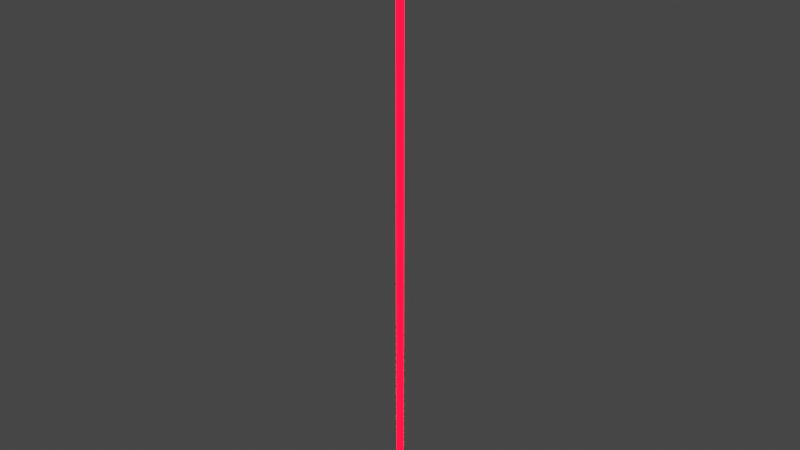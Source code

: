 # Source: laser.blend  (saved by Blender 3.3.6; exported with 4.5.12 LTS)
import bpy
from mathutils import Matrix  # noqa: F401  (used for matrix-valued properties, if any)

bpy.ops.wm.read_factory_settings(use_empty=True)
scene = bpy.context.scene
scene.name = 'Scene'

# ---- collections
col_collection = bpy.data.collections.new('Collection'); scene.collection.children.link(col_collection)

# ---- materials (node trees are filled in below, after node groups)
mat_material = bpy.data.materials.new('Material')
mat_material.alpha_threshold = 0.0
mat_material.use_transparent_shadow = False
mat_material.roughness = 0.5
mat_material.line_color = (0.0, 0.0, 0.0, 1.0)

# ---- material node trees
mat_material.use_nodes = True; mat_material.node_tree.nodes.clear()
_N = mat_material.node_tree.nodes; _L = mat_material.node_tree.links
n0 = _N.new('ShaderNodeOutputMaterial'); n0.name = 'Material Output'; n0.location = (300, 300)
n1 = _N.new('ShaderNodeBsdfPrincipled'); n1.name = 'Principled BSDF'; n1.location = (10, 300)
n1.distribution = 'GGX'
n1.subsurface_method = 'RANDOM_WALK_SKIN'
n1.inputs[0].default_value = (0.8, 0.006714, 0.0, 1.0)
n1.inputs[3].default_value = 1.45
n1.inputs[27].default_value = (1.0, 0.0, 0.003313, 1.0)
n1.inputs[28].default_value = 15.6
_L.new(n1.outputs[0], n0.inputs[0])
n0.is_active_output = True

# ---- world
world_world = bpy.data.worlds.new('World'); scene.world = world_world
world_world.use_nodes = True; world_world.node_tree.nodes.clear()
_N = world_world.node_tree.nodes; _L = world_world.node_tree.links
n0 = _N.new('ShaderNodeOutputWorld'); n0.name = 'World Output'; n0.location = (300, 300)
n1 = _N.new('ShaderNodeBackground'); n1.name = 'Background'; n1.location = (10, 300)
n1.inputs[0].default_value = (0.05088, 0.05088, 0.05088, 1.0)
_L.new(n1.outputs[0], n0.inputs[0])
n0.is_active_output = True
world_world.color = (0.05088, 0.05088, 0.05088)
world_world.use_sun_shadow = False
world_world.sun_shadow_jitter_overblur = 0.0

# ---- meshes
me_cylinder = bpy.data.meshes.new('Cylinder')
me_cylinder.from_pydata([(0.0, 1.0, -1.0), (0.1951, 0.9808, -1.0), (0.3827, 0.9239, -1.0), (0.5556, 0.8315, -1.0), (0.7071, 0.7071, -1.0), (0.8315, 0.5556, -1.0), (0.9239, 0.3827, -1.0), (0.9808, 0.1951, -1.0), (1.0, 0.0, -1.0), (0.9808, -0.1951, -1.0), (0.9239, -0.3827, -1.0), (0.8315, -0.5556, -1.0), (0.7071, -0.7071, -1.0), (0.5556, -0.8315, -1.0), (0.3827, -0.9239, -1.0), (0.1951, -0.9808, -1.0), (0.0, -1.0, -1.0), (-0.1951, -0.9808, -1.0), (-0.3827, -0.9239, -1.0), (-0.5556, -0.8315, -1.0), (-0.7071, -0.7071, -1.0), (-0.8315, -0.5556, -1.0), (-0.9239, -0.3827, -1.0), (-0.9808, -0.1951, -1.0), (-1.0, 0.0, -1.0), (-0.9808, 0.1951, -1.0), (-0.9239, 0.3827, -1.0), (-0.8315, 0.5556, -1.0), (-0.7071, 0.7071, -1.0), (-0.5556, 0.8315, -1.0), (-0.3827, 0.9239, -1.0), (-0.1951, 0.9808, -1.0), (0.0, 1.0, 0.0), (0.1951, 0.9808, 0.0), (0.3827, 0.9239, 0.0), (0.5556, 0.8315, 0.0), (0.7071, 0.7071, 0.0), (0.8315, 0.5556, 0.0), (0.9239, 0.3827, 0.0), (0.9808, 0.1951, 0.0), (1.0, 0.0, 0.0), (0.9808, -0.1951, 0.0), (0.9239, -0.3827, 0.0), (0.8315, -0.5556, 0.0), (0.7071, -0.7071, 0.0), (0.5556, -0.8315, 0.0), (0.3827, -0.9239, 0.0), (0.1951, -0.9808, 0.0), (0.0, -1.0, 0.0), (-0.1951, -0.9808, 0.0), (-0.3827, -0.9239, 0.0), (-0.5556, -0.8315, 0.0), (-0.7071, -0.7071, 0.0), (-0.8315, -0.5556, 0.0), (-0.9239, -0.3827, 0.0), (-0.9808, -0.1951, 0.0), (-1.0, 0.0, 0.0), (-0.9808, 0.1951, 0.0), (-0.9239, 0.3827, 0.0), (-0.8315, 0.5556, 0.0), (-0.7071, 0.7071, 0.0), (-0.5556, 0.8315, 0.0), (-0.3827, 0.9239, 0.0), (-0.1951, 0.9808, 0.0), (0.0, 1.0, 0.9805), (0.1951, 0.9808, 0.9805), (0.3827, 0.9239, 0.9805), (0.5556, 0.8315, 0.9805), (0.7071, 0.7071, 0.9805), (0.8315, 0.5556, 0.9805), (0.9239, 0.3827, 0.9805), (0.9808, 0.1951, 0.9805), (1.0, 0.0, 0.9805), (0.9808, -0.1951, 0.9805), (0.9239, -0.3827, 0.9805), (0.8315, -0.5556, 0.9805), (0.7071, -0.7071, 0.9805), (0.5556, -0.8315, 0.9805), (0.3827, -0.9239, 0.9805), (0.1951, -0.9808, 0.9805), (0.0, -1.0, 0.9805), (-0.1951, -0.9808, 0.9805), (-0.3827, -0.9239, 0.9805), (-0.5556, -0.8315, 0.9805), (-0.7071, -0.7071, 0.9805), (-0.8315, -0.5556, 0.9805), (-0.9239, -0.3827, 0.9805), (-0.9808, -0.1951, 0.9805), (-1.0, 0.0, 0.9805), (-0.9808, 0.1951, 0.9805), (-0.9239, 0.3827, 0.9805), (-0.8315, 0.5556, 0.9805), (-0.7071, 0.7071, 0.9805), (-0.5556, 0.8315, 0.9805), (-0.3827, 0.9239, 0.9805), (-0.1951, 0.9808, 0.9805), (0.0, 1.0, 0.9805), (0.1951, 0.9808, 0.9805), (0.3827, 0.9239, 0.9805), (0.5556, 0.8315, 0.9805), (0.7071, 0.7071, 0.9805), (0.8315, 0.5556, 0.9805), (0.9239, 0.3827, 0.9805), (0.9808, 0.1951, 0.9805), (1.0, 0.0, 0.9805), (0.9808, -0.1951, 0.9805), (0.9239, -0.3827, 0.9805), (0.8315, -0.5556, 0.9805), (0.7071, -0.7071, 0.9805), (0.5556, -0.8315, 0.9805), (0.3827, -0.9239, 0.9805), (0.1951, -0.9808, 0.9805), (0.0, -1.0, 0.9805), (-0.1951, -0.9808, 0.9805), (-0.3827, -0.9239, 0.9805), (-0.5556, -0.8315, 0.9805), (-0.7071, -0.7071, 0.9805), (-0.8315, -0.5556, 0.9805), (-0.9239, -0.3827, 0.9805), (-0.9808, -0.1951, 0.9805), (-1.0, 0.0, 0.9805), (-0.9808, 0.1951, 0.9805), (-0.9239, 0.3827, 0.9805), (-0.8315, 0.5556, 0.9805), (-0.7071, 0.7071, 0.9805), (-0.5556, 0.8315, 0.9805), (-0.3827, 0.9239, 0.9805), (-0.1951, 0.9808, 0.9805), (0.0, 1.0, 0.9805), (0.1951, 0.9808, 0.9805), (0.3827, 0.9239, 0.9805), (0.5556, 0.8315, 0.9805), (0.7071, 0.7071, 0.9805), (0.8315, 0.5556, 0.9805), (0.9239, 0.3827, 0.9805), (0.9808, 0.1951, 0.9805), (1.0, 0.0, 0.9805), (0.9808, -0.1951, 0.9805), (0.9239, -0.3827, 0.9805), (0.8315, -0.5556, 0.9805), (0.7071, -0.7071, 0.9805), (0.5556, -0.8315, 0.9805), (0.3827, -0.9239, 0.9805), (0.1951, -0.9808, 0.9805), (0.0, -1.0, 0.9805), (-0.1951, -0.9808, 0.9805), (-0.3827, -0.9239, 0.9805), (-0.5556, -0.8315, 0.9805), (-0.7071, -0.7071, 0.9805), (-0.8315, -0.5556, 0.9805), (-0.9239, -0.3827, 0.9805), (-0.9808, -0.1951, 0.9805), (-1.0, 0.0, 0.9805), (-0.9808, 0.1951, 0.9805), (-0.9239, 0.3827, 0.9805), (-0.8315, 0.5556, 0.9805), (-0.7071, 0.7071, 0.9805), (-0.5556, 0.8315, 0.9805), (-0.3827, 0.9239, 0.9805), (-0.1951, 0.9808, 0.9805), (0.0, 1.0, 0.9805), (0.1951, 0.9808, 0.9805), (0.3827, 0.9239, 0.9805), (0.5556, 0.8315, 0.9805), (0.7071, 0.7071, 0.9805), (0.8315, 0.5556, 0.9805), (0.9239, 0.3827, 0.9805), (0.9808, 0.1951, 0.9805), (1.0, 0.0, 0.9805), (0.9808, -0.1951, 0.9805), (0.9239, -0.3827, 0.9805), (0.8315, -0.5556, 0.9805), (0.7071, -0.7071, 0.9805), (0.5556, -0.8315, 0.9805), (0.3827, -0.9239, 0.9805), (0.1951, -0.9808, 0.9805), (0.0, -1.0, 0.9805), (-0.1951, -0.9808, 0.9805), (-0.3827, -0.9239, 0.9805), (-0.5556, -0.8315, 0.9805), (-0.7071, -0.7071, 0.9805), (-0.8315, -0.5556, 0.9805), (-0.9239, -0.3827, 0.9805), (-0.9808, -0.1951, 0.9805), (-1.0, 0.0, 0.9805), (-0.9808, 0.1951, 0.9805), (-0.9239, 0.3827, 0.9805), (-0.8315, 0.5556, 0.9805), (-0.7071, 0.7071, 0.9805), (-0.5556, 0.8315, 0.9805), (-0.3827, 0.9239, 0.9805), (-0.1951, 0.9808, 0.9805), (0.0, 1.0, 0.9805), (0.1951, 0.9808, 0.9805), (0.3827, 0.9239, 0.9805), (0.5556, 0.8315, 0.9805), (0.7071, 0.7071, 0.9805), (0.8315, 0.5556, 0.9805), (0.9239, 0.3827, 0.9805), (0.9808, 0.1951, 0.9805), (1.0, 0.0, 0.9805), (0.9808, -0.1951, 0.9805), (0.9239, -0.3827, 0.9805), (0.8315, -0.5556, 0.9805), (0.7071, -0.7071, 0.9805), (0.5556, -0.8315, 0.9805), (0.3827, -0.9239, 0.9805), (0.1951, -0.9808, 0.9805), (0.0, -1.0, 0.9805), (-0.1951, -0.9808, 0.9805), (-0.3827, -0.9239, 0.9805), (-0.5556, -0.8315, 0.9805), (-0.7071, -0.7071, 0.9805), (-0.8315, -0.5556, 0.9805), (-0.9239, -0.3827, 0.9805), (-0.9808, -0.1951, 0.9805), (-1.0, 0.0, 0.9805), (-0.9808, 0.1951, 0.9805), (-0.9239, 0.3827, 0.9805), (-0.8315, 0.5556, 0.9805), (-0.7071, 0.7071, 0.9805), (-0.5556, 0.8315, 0.9805), (-0.3827, 0.9239, 0.9805), (-0.1951, 0.9808, 0.9805), (0.1546, 2.569, 0.9805), (0.3496, 2.55, 0.9805), (0.6528, 2.49, 0.9805), (0.8404, 2.433, 0.9805), (1.126, 2.314, 0.9805), (1.299, 2.222, 0.9805), (1.556, 2.05, 0.9805), (1.707, 1.926, 0.9805), (1.926, 1.707, 0.9805), (2.05, 1.556, 0.9805), (2.222, 1.299, 0.9805), (2.314, 1.126, 0.9805), (2.433, 0.8404, 0.9805), (2.49, 0.6528, 0.9805), (2.55, 0.3496, 0.9805), (2.569, 0.1546, 0.9805), (2.569, -0.1546, 0.9805), (2.55, -0.3496, 0.9805), (2.49, -0.6528, 0.9805), (2.433, -0.8404, 0.9805), (2.314, -1.126, 0.9805), (2.222, -1.299, 0.9805), (2.05, -1.556, 0.9805), (1.926, -1.707, 0.9805), (1.707, -1.926, 0.9805), (1.556, -2.05, 0.9805), (1.299, -2.222, 0.9805), (1.126, -2.314, 0.9805), (0.8404, -2.433, 0.9805), (0.6528, -2.49, 0.9805), (0.3496, -2.55, 0.9805), (0.1546, -2.569, 0.9805), (-0.1546, -2.569, 0.9805), (-0.3496, -2.55, 0.9805), (-0.6528, -2.49, 0.9805), (-0.8404, -2.433, 0.9805), (-1.126, -2.314, 0.9805), (-1.299, -2.222, 0.9805), (-1.556, -2.05, 0.9805), (-1.707, -1.926, 0.9805), (-1.926, -1.707, 0.9805), (-2.05, -1.556, 0.9805), (-2.222, -1.299, 0.9805), (-2.314, -1.126, 0.9805), (-2.433, -0.8404, 0.9805), (-2.49, -0.6528, 0.9805), (-2.55, -0.3496, 0.9805), (-2.569, -0.1546, 0.9805), (-2.569, 0.1546, 0.9805), (-2.55, 0.3496, 0.9805), (-2.49, 0.6528, 0.9805), (-2.433, 0.8404, 0.9805), (-2.314, 1.126, 0.9805), (-2.222, 1.299, 0.9805), (-2.05, 1.556, 0.9805), (-1.926, 1.707, 0.9805), (-1.707, 1.926, 0.9805), (-1.556, 2.05, 0.9805), (-1.299, 2.222, 0.9805), (-1.126, 2.314, 0.9805), (-0.8404, 2.433, 0.9805), (-0.6528, 2.49, 0.9805), (-0.3496, 2.55, 0.9805), (-0.1546, 2.569, 0.9805), (0.0, 1.0, 0.9902), (0.1951, 0.9808, 0.9902), (0.3827, 0.9239, 0.9902), (0.5556, 0.8315, 0.9902), (0.7071, 0.7071, 0.9902), (0.8315, 0.5556, 0.9902), (0.9239, 0.3827, 0.9902), (0.9808, 0.1951, 0.9902), (1.0, 0.0, 0.9902), (0.9808, -0.1951, 0.9902), (0.9239, -0.3827, 0.9902), (0.8315, -0.5556, 0.9902), (0.7071, -0.7071, 0.9902), (0.5556, -0.8315, 0.9902), (0.3827, -0.9239, 0.9902), (0.1951, -0.9808, 0.9902), (0.0, -1.0, 0.9902), (-0.1951, -0.9808, 0.9902), (-0.3827, -0.9239, 0.9902), (-0.5556, -0.8315, 0.9902), (-0.7071, -0.7071, 0.9902), (-0.8315, -0.5556, 0.9902), (-0.9239, -0.3827, 0.9902), (-0.9808, -0.1951, 0.9902), (-1.0, 0.0, 0.9902), (-0.9808, 0.1951, 0.9902), (-0.9239, 0.3827, 0.9902), (-0.8315, 0.5556, 0.9902), (-0.7071, 0.7071, 0.9902), (-0.5556, 0.8315, 0.9902), (-0.3827, 0.9239, 0.9902), (-0.1951, 0.9808, 0.9902), (0.1546, 2.569, 0.9902), (0.3496, 2.55, 0.9902), (0.6528, 2.49, 0.9902), (0.8404, 2.433, 0.9902), (1.126, 2.314, 0.9902), (1.299, 2.222, 0.9902), (1.556, 2.05, 0.9902), (1.707, 1.926, 0.9902), (1.926, 1.707, 0.9902), (2.05, 1.556, 0.9902), (2.222, 1.299, 0.9902), (2.314, 1.126, 0.9902), (2.433, 0.8404, 0.9902), (2.49, 0.6528, 0.9902), (2.55, 0.3496, 0.9902), (2.569, 0.1546, 0.9902), (2.569, -0.1546, 0.9902), (2.55, -0.3496, 0.9902), (2.49, -0.6528, 0.9902), (2.433, -0.8404, 0.9902), (2.314, -1.126, 0.9902), (2.222, -1.299, 0.9902), (2.05, -1.556, 0.9902), (1.926, -1.707, 0.9902), (1.707, -1.926, 0.9902), (1.556, -2.05, 0.9902), (1.299, -2.222, 0.9902), (1.126, -2.314, 0.9902), (0.8404, -2.433, 0.9902), (0.6528, -2.49, 0.9902), (0.3496, -2.55, 0.9902), (0.1546, -2.569, 0.9902), (-0.1546, -2.569, 0.9902), (-0.3496, -2.55, 0.9902), (-0.6528, -2.49, 0.9902), (-0.8404, -2.433, 0.9902), (-1.126, -2.314, 0.9902), (-1.299, -2.222, 0.9902), (-1.556, -2.05, 0.9902), (-1.707, -1.926, 0.9902), (-1.926, -1.707, 0.9902), (-2.05, -1.556, 0.9902), (-2.222, -1.299, 0.9902), (-2.314, -1.126, 0.9902), (-2.433, -0.8404, 0.9902), (-2.49, -0.6528, 0.9902), (-2.55, -0.3496, 0.9902), (-2.569, -0.1546, 0.9902), (-2.569, 0.1546, 0.9902), (-2.55, 0.3496, 0.9902), (-2.49, 0.6528, 0.9902), (-2.433, 0.8404, 0.9902), (-2.314, 1.126, 0.9902), (-2.222, 1.299, 0.9902), (-2.05, 1.556, 0.9902), (-1.926, 1.707, 0.9902), (-1.707, 1.926, 0.9902), (-1.556, 2.05, 0.9902), (-1.299, 2.222, 0.9902), (-1.126, 2.314, 0.9902), (-0.8404, 2.433, 0.9902), (-0.6528, 2.49, 0.9902), (-0.3496, 2.55, 0.9902), (-0.1546, 2.569, 0.9902), (0.1951, 0.9808, 1.0), (0.0, 1.0, 1.0), (0.3827, 0.9239, 1.0), (0.5556, 0.8315, 1.0), (0.7071, 0.7071, 1.0), (0.8315, 0.5556, 1.0), (0.9239, 0.3827, 1.0), (0.9808, 0.1951, 1.0), (1.0, 0.0, 1.0), (0.9808, -0.1951, 1.0), (0.9239, -0.3827, 1.0), (0.8315, -0.5556, 1.0), (0.7071, -0.7071, 1.0), (0.5556, -0.8315, 1.0), (0.3827, -0.9239, 1.0), (0.1951, -0.9808, 1.0), (0.0, -1.0, 1.0), (-0.1951, -0.9808, 1.0), (-0.3827, -0.9239, 1.0), (-0.5556, -0.8315, 1.0), (-0.7071, -0.7071, 1.0), (-0.8315, -0.5556, 1.0), (-0.9239, -0.3827, 1.0), (-0.9808, -0.1951, 1.0), (-1.0, 0.0, 1.0), (-0.9808, 0.1951, 1.0), (-0.9239, 0.3827, 1.0), (-0.8315, 0.5556, 1.0), (-0.7071, 0.7071, 1.0), (-0.5556, 0.8315, 1.0), (-0.3827, 0.9239, 1.0), (-0.1951, 0.9808, 1.0), (0.7071, 0.7071, 1.0), (-0.3827, 0.9239, 1.0), (0.5556, 0.8315, 1.0), (-0.5556, 0.8315, 1.0), (0.3827, 0.9239, 1.0), (-0.7071, 0.7071, 1.0), (-0.8315, 0.5556, 1.0), (0.0, 1.0, 1.0), (0.1951, 0.9808, 1.0), (-0.9239, 0.3827, 1.0), (-0.9808, 0.1951, 1.0), (-1.0, 0.0, 1.0), (-0.9808, -0.1951, 1.0), (-0.9239, -0.3827, 1.0), (-0.8315, -0.5556, 1.0), (-0.7071, -0.7071, 1.0), (-0.3827, -0.9239, 1.0), (-0.5556, -0.8315, 1.0), (0.7071, -0.7071, 1.0), (0.7071, -0.7071, 1.0), (0.8315, 0.5556, 1.0), (0.9239, 0.3827, 1.0), (0.9808, 0.1951, 1.0), (1.0, 0.0, 1.0), (0.9808, -0.1951, 1.0), (0.9239, -0.3827, 1.0), (0.8315, -0.5556, 1.0), (0.5556, -0.8315, 1.0), (0.3827, -0.9239, 1.0), (0.1951, -0.9808, 1.0), (0.0, -1.0, 1.0), (-0.1951, -0.9808, 1.0), (-0.1951, 0.9808, 1.0), (0.8315, -0.5556, 1.0), (0.9239, -0.3827, 1.0), (0.9808, -0.1951, 1.0), (1.0, 0.0, 1.0), (0.9808, 0.1951, 1.0), (0.9239, 0.3827, 1.0), (0.0, 1.0, 1.0), (0.8315, 0.5556, 1.0), (-0.1951, 0.9808, 1.0), (0.7071, 0.7071, 1.0), (-0.3827, 0.9239, 1.0), (0.5556, 0.8315, 1.0), (-0.5556, 0.8315, 1.0), (0.1951, 0.9808, 1.0), (0.3827, 0.9239, 1.0), (-0.8315, 0.5556, 1.0), (-0.7071, 0.7071, 1.0), (0.0, 1.0, 0.9902), (0.5556, -0.8315, 1.0), (0.3827, -0.9239, 1.0), (0.1951, -0.9808, 1.0), (0.0, -1.0, 1.0), (-0.1951, -0.9808, 1.0), (-0.3827, -0.9239, 1.0), (-0.5556, -0.8315, 1.0), (-0.7071, -0.7071, 1.0), (-0.8315, -0.5556, 1.0), (-0.9239, -0.3827, 1.0), (-0.9808, -0.1951, 1.0), (-1.0, 0.0, 1.0), (-0.9808, 0.1951, 1.0), (-0.9239, 0.3827, 1.0), (0.3496, 2.55, 1.0), (0.1546, 2.569, 1.0), (0.3496, 2.55, 0.9902), (0.8404, 2.433, 1.0), (0.6528, 2.49, 1.0), (0.8404, 2.433, 0.9902), (1.299, 2.222, 1.0), (1.126, 2.314, 1.0), (1.299, 2.222, 0.9902), (1.707, 1.926, 1.0), (1.556, 2.05, 1.0), (1.707, 1.926, 0.9902), (2.05, 1.556, 1.0), (1.926, 1.707, 1.0), (2.05, 1.556, 0.9902), (2.314, 1.126, 1.0), (2.222, 1.299, 1.0), (2.314, 1.126, 0.9902), (2.49, 0.6528, 1.0), (2.433, 0.8404, 1.0), (2.49, 0.6528, 0.9902), (2.569, 0.1546, 1.0), (2.55, 0.3496, 1.0), (2.569, 0.1546, 0.9902), (2.55, -0.3496, 1.0), (2.569, -0.1546, 1.0), (2.55, -0.3496, 0.9902), (2.433, -0.8404, 1.0), (2.49, -0.6528, 1.0), (2.433, -0.8404, 0.9902), (2.222, -1.299, 1.0), (2.314, -1.126, 1.0), (2.222, -1.299, 0.9902), (1.926, -1.707, 1.0), (2.05, -1.556, 1.0), (1.926, -1.707, 0.9902), (1.556, -2.05, 1.0), (1.707, -1.926, 1.0), (1.556, -2.05, 0.9902), (1.126, -2.314, 1.0), (1.299, -2.222, 1.0), (1.126, -2.314, 0.9902), (0.6528, -2.49, 1.0), (0.8404, -2.433, 1.0), (0.6528, -2.49, 0.9902), (0.1546, -2.569, 1.0), (0.3496, -2.55, 1.0), (0.1546, -2.569, 0.9902), (-0.3496, -2.55, 1.0), (-0.1546, -2.569, 1.0), (-0.3496, -2.55, 0.9902), (-0.8404, -2.433, 1.0), (-0.6528, -2.49, 1.0), (-0.8404, -2.433, 0.9902), (-1.299, -2.222, 1.0), (-1.126, -2.314, 1.0), (-1.299, -2.222, 0.9902), (-1.707, -1.926, 1.0), (-1.556, -2.05, 1.0), (-1.707, -1.926, 0.9902), (-2.05, -1.556, 1.0), (-1.926, -1.707, 1.0), (-2.05, -1.556, 0.9902), (-2.314, -1.126, 1.0), (-2.222, -1.299, 1.0), (-2.314, -1.126, 0.9902), (-2.49, -0.6528, 1.0), (-2.433, -0.8404, 1.0), (-2.49, -0.6528, 0.9902), (-2.569, -0.1546, 1.0), (-2.55, -0.3496, 1.0), (-2.569, -0.1546, 0.9902), (-2.55, 0.3496, 1.0), (-2.569, 0.1546, 1.0), (-2.55, 0.3496, 0.9902), (-2.433, 0.8404, 1.0), (-2.49, 0.6528, 1.0), (-2.433, 0.8404, 0.9902), (-2.222, 1.299, 1.0), (-2.314, 1.126, 1.0), (-2.222, 1.299, 0.9902), (-1.926, 1.707, 1.0), (-2.05, 1.556, 1.0), (-1.926, 1.707, 0.9902), (-1.556, 2.05, 1.0), (-1.707, 1.926, 1.0), (-1.556, 2.05, 0.9902), (-1.126, 2.314, 1.0), (-1.299, 2.222, 1.0), (-1.126, 2.314, 0.9902), (-0.6528, 2.49, 1.0), (-0.8404, 2.433, 1.0), (-0.6528, 2.49, 0.9902), (-0.1546, 2.569, 1.0), (-0.3496, 2.55, 1.0), (-0.1546, 2.569, 0.9902), (0.1951, 0.9808, 0.9902), (0.3827, 0.9239, 0.9902), (0.5556, 0.8315, 0.9902), (0.7071, 0.7071, 0.9902), (0.8315, 0.5556, 0.9902), (0.9239, 0.3827, 0.9902), (0.9808, 0.1951, 0.9902), (1.0, 0.0, 0.9902), (0.9808, -0.1951, 0.9902), (0.9239, -0.3827, 0.9902), (0.8315, -0.5556, 0.9902), (0.7071, -0.7071, 0.9902), (0.5556, -0.8315, 0.9902), (0.3827, -0.9239, 0.9902), (0.1951, -0.9808, 0.9902), (0.0, -1.0, 0.9902), (-0.1951, -0.9808, 0.9902), (-0.3827, -0.9239, 0.9902), (-0.5556, -0.8315, 0.9902), (-0.7071, -0.7071, 0.9902), (-0.8315, -0.5556, 0.9902), (-0.9239, -0.3827, 0.9902), (-0.9808, -0.1951, 0.9902), (-1.0, 0.0, 0.9902), (-0.9808, 0.1951, 0.9902), (-0.9239, 0.3827, 0.9902), (-0.8315, 0.5556, 0.9902), (-0.7071, 0.7071, 0.9902), (-0.5556, 0.8315, 0.9902), (-0.3827, 0.9239, 0.9902), (-0.1951, 0.9808, 0.9902), (0.1546, 2.569, 0.9902), (0.6528, 2.49, 0.9902), (1.126, 2.314, 0.9902), (1.556, 2.05, 0.9902), (1.926, 1.707, 0.9902), (2.222, 1.299, 0.9902), (2.433, 0.8404, 0.9902), (2.55, 0.3496, 0.9902), (2.569, -0.1546, 0.9902), (2.49, -0.6528, 0.9902), (2.314, -1.126, 0.9902), (2.05, -1.556, 0.9902), (1.707, -1.926, 0.9902), (1.299, -2.222, 0.9902), (0.8404, -2.433, 0.9902), (0.3496, -2.55, 0.9902), (-0.1546, -2.569, 0.9902), (-0.6528, -2.49, 0.9902), (-1.126, -2.314, 0.9902), (-1.556, -2.05, 0.9902), (-1.926, -1.707, 0.9902), (-2.222, -1.299, 0.9902), (-2.433, -0.8404, 0.9902), (-2.55, -0.3496, 0.9902), (-2.569, 0.1546, 0.9902), (-2.49, 0.6528, 0.9902), (-2.314, 1.126, 0.9902), (-2.05, 1.556, 0.9902), (-1.707, 1.926, 0.9902), (-1.299, 2.222, 0.9902), (-0.8404, 2.433, 0.9902), (-0.3496, 2.55, 0.9902)], [], [(90, 89, 121, 122), (77, 76, 108, 109), (91, 90, 122, 123), (78, 77, 109, 110), (65, 64, 96, 97), (92, 91, 123, 124), (79, 78, 110, 111), (66, 65, 97, 98), (93, 92, 124, 125), (80, 79, 111, 112), (67, 66, 98, 99), (94, 93, 125, 126), (81, 80, 112, 113), (68, 67, 99, 100), (95, 94, 126, 127), (82, 81, 113, 114), (69, 68, 100, 101), (64, 95, 127, 96), (83, 82, 114, 115), (70, 69, 101, 102), (84, 83, 115, 116), (71, 70, 102, 103), (85, 84, 116, 117), (72, 71, 103, 104), (86, 85, 117, 118), (73, 72, 104, 105), (87, 86, 118, 119), (74, 73, 105, 106), (88, 87, 119, 120), (75, 74, 106, 107), (89, 88, 120, 121), (76, 75, 107, 108), (0, 1, 2, 3, 4, 5, 6, 7, 8, 9, 10, 11, 12, 13, 14, 15, 16, 17, 18, 19, 20, 21, 22, 23, 24, 25, 26, 27, 28, 29, 30, 31), (31, 63, 32, 0), (30, 62, 63, 31), (29, 61, 62, 30), (28, 60, 61, 29), (27, 59, 60, 28), (26, 58, 59, 27), (25, 57, 58, 26), (24, 56, 57, 25), (23, 55, 56, 24), (22, 54, 55, 23), (21, 53, 54, 22), (20, 52, 53, 21), (19, 51, 52, 20), (18, 50, 51, 19), (17, 49, 50, 18), (16, 48, 49, 17), (15, 47, 48, 16), (14, 46, 47, 15), (13, 45, 46, 14), (12, 44, 45, 13), (11, 43, 44, 12), (10, 42, 43, 11), (9, 41, 42, 10), (8, 40, 41, 9), (7, 39, 40, 8), (6, 38, 39, 7), (5, 37, 38, 6), (4, 36, 37, 5), (3, 35, 36, 4), (2, 34, 35, 3), (1, 33, 34, 2), (0, 32, 33, 1), (63, 95, 64, 32), (62, 94, 95, 63), (61, 93, 94, 62), (60, 92, 93, 61), (59, 91, 92, 60), (58, 90, 91, 59), (57, 89, 90, 58), (56, 88, 89, 57), (55, 87, 88, 56), (54, 86, 87, 55), (53, 85, 86, 54), (52, 84, 85, 53), (51, 83, 84, 52), (50, 82, 83, 51), (49, 81, 82, 50), (48, 80, 81, 49), (47, 79, 80, 48), (46, 78, 79, 47), (45, 77, 78, 46), (44, 76, 77, 45), (43, 75, 76, 44), (42, 74, 75, 43), (41, 73, 74, 42), (40, 72, 73, 41), (39, 71, 72, 40), (38, 70, 71, 39), (37, 69, 70, 38), (36, 68, 69, 37), (35, 67, 68, 36), (34, 66, 67, 35), (33, 65, 66, 34), (32, 64, 65, 33), (118, 117, 149, 150), (105, 104, 136, 137), (119, 118, 150, 151), (106, 105, 137, 138), (120, 119, 151, 152), (107, 106, 138, 139), (121, 120, 152, 153), (108, 107, 139, 140), (122, 121, 153, 154), (109, 108, 140, 141), (123, 122, 154, 155), (110, 109, 141, 142), (97, 96, 128, 129), (124, 123, 155, 156), (111, 110, 142, 143), (98, 97, 129, 130), (125, 124, 156, 157), (112, 111, 143, 144), (99, 98, 130, 131), (126, 125, 157, 158), (113, 112, 144, 145), (100, 99, 131, 132), (127, 126, 158, 159), (114, 113, 145, 146), (101, 100, 132, 133), (96, 127, 159, 128), (115, 114, 146, 147), (102, 101, 133, 134), (116, 115, 147, 148), (103, 102, 134, 135), (117, 116, 148, 149), (104, 103, 135, 136), (140, 139, 171, 172), (141, 140, 172, 173), (142, 141, 173, 174), (143, 142, 174, 175), (144, 143, 175, 176), (145, 144, 176, 177), (146, 145, 177, 178), (147, 146, 178, 179), (148, 147, 179, 180), (149, 148, 180, 181), (150, 149, 181, 182), (151, 150, 182, 183), (152, 151, 183, 184), (153, 152, 184, 185), (164, 163, 195, 196), (191, 190, 222, 223), (165, 164, 196, 197), (160, 191, 223, 192), (166, 165, 197, 198), (167, 166, 198, 199), (168, 167, 199, 200), (169, 168, 200, 201), (170, 169, 201, 202), (171, 170, 202, 203), (172, 171, 203, 204), (173, 172, 204, 205), (174, 173, 205, 206), (175, 174, 206, 207), (176, 175, 207, 208), (139, 138, 170, 171), (138, 137, 169, 170), (137, 136, 168, 169), (136, 135, 167, 168), (135, 134, 166, 167), (134, 133, 165, 166), (128, 159, 191, 160), (133, 132, 164, 165), (159, 158, 190, 191), (132, 131, 163, 164), (158, 157, 189, 190), (131, 130, 162, 163), (157, 156, 188, 189), (130, 129, 161, 162), (156, 155, 187, 188), (129, 128, 160, 161), (155, 154, 186, 187), (154, 153, 185, 186), (214, 267, 363, 310), (268, 364, 365, 269), (215, 269, 365, 311), (270, 366, 367, 271), (216, 271, 367, 312), (272, 368, 369, 273), (217, 273, 369, 313), (274, 370, 371, 275), (218, 275, 371, 314), (276, 372, 373, 277), (219, 277, 373, 315), (278, 374, 375, 279), (220, 279, 375, 316), (280, 376, 377, 281), (221, 281, 377, 317), (282, 378, 379, 283), (222, 283, 379, 318), (284, 380, 381, 285), (223, 285, 381, 319), (286, 382, 383, 287), (192, 287, 383, 288), (190, 189, 221, 222), (163, 162, 194, 195), (189, 188, 220, 221), (162, 161, 193, 194), (188, 187, 219, 220), (161, 160, 192, 193), (187, 186, 218, 219), (186, 185, 217, 218), (185, 184, 216, 217), (184, 183, 215, 216), (183, 182, 214, 215), (182, 181, 213, 214), (181, 180, 212, 213), (180, 179, 211, 212), (179, 178, 210, 211), (178, 177, 209, 210), (177, 176, 208, 209), (288, 320, 224, 192), (192, 224, 225, 193), (289, 322, 226, 193), (193, 226, 227, 194), (290, 324, 228, 194), (194, 228, 229, 195), (291, 326, 230, 195), (195, 230, 231, 196), (292, 328, 232, 196), (196, 232, 233, 197), (293, 330, 234, 197), (197, 234, 235, 198), (294, 332, 236, 198), (198, 236, 237, 199), (304, 351, 528, 592), (295, 334, 238, 199), (335, 334, 615, 504), (313, 369, 555, 601), (199, 238, 239, 200), (353, 352, 624, 531), (296, 336, 240, 200), (334, 295, 583, 615), (371, 370, 633, 558), (200, 240, 241, 201), (352, 304, 592, 624), (297, 338, 242, 201), (296, 335, 504, 584), (370, 313, 601, 633), (201, 242, 243, 202), (305, 353, 531, 593), (298, 340, 244, 202), (337, 336, 616, 507), (314, 371, 558, 602), (202, 244, 245, 203), (355, 354, 625, 534), (299, 342, 246, 203), (336, 296, 584, 616), (373, 372, 634, 561), (203, 246, 247, 204), (354, 305, 593, 625), (300, 344, 248, 204), (297, 337, 507, 585), (321, 320, 608, 483), (204, 248, 249, 205), (372, 314, 602, 634), (301, 346, 250, 205), (306, 355, 534, 594), (339, 338, 617, 510), (205, 250, 251, 206), (320, 288, 466, 608), (302, 348, 252, 206), (315, 373, 561, 603), (357, 356, 626, 537), (206, 252, 253, 207), (338, 297, 585, 617), (303, 350, 254, 207), (289, 321, 483, 577), (375, 374, 635, 564), (207, 254, 255, 208), (356, 306, 594, 626), (304, 352, 256, 208), (298, 339, 510, 586), (323, 322, 609, 486), (208, 256, 257, 209), (374, 315, 603, 635), (305, 354, 258, 209), (307, 357, 537, 595), (341, 340, 618, 513), (209, 258, 259, 210), (322, 289, 577, 609), (306, 356, 260, 210), (316, 375, 564, 604), (359, 358, 627, 540), (210, 260, 261, 211), (340, 298, 586, 618), (307, 358, 262, 211), (290, 323, 486, 578), (377, 376, 636, 567), (211, 262, 263, 212), (358, 307, 595, 627), (308, 360, 264, 212), (299, 341, 513, 587), (325, 324, 610, 489), (212, 264, 265, 213), (376, 316, 604, 636), (309, 362, 266, 213), (308, 359, 540, 596), (343, 342, 619, 516), (213, 266, 267, 214), (324, 290, 578, 610), (310, 364, 268, 214), (317, 377, 567, 605), (361, 360, 628, 543), (214, 268, 269, 215), (342, 299, 587, 619), (311, 366, 270, 215), (291, 325, 489, 579), (379, 378, 637, 570), (215, 270, 271, 216), (360, 308, 596, 628), (312, 368, 272, 216), (300, 343, 516, 588), (327, 326, 611, 492), (216, 272, 273, 217), (378, 317, 605, 637), (313, 370, 274, 217), (309, 361, 543, 597), (345, 344, 620, 519), (217, 274, 275, 218), (326, 291, 579, 611), (314, 372, 276, 218), (318, 379, 570, 606), (363, 362, 629, 546), (218, 276, 277, 219), (344, 300, 588, 620), (315, 374, 278, 219), (292, 327, 492, 580), (381, 380, 638, 573), (219, 278, 279, 220), (362, 309, 597, 629), (316, 376, 280, 220), (301, 345, 519, 589), (329, 328, 612, 495), (220, 280, 281, 221), (380, 318, 606, 638), (317, 378, 282, 221), (310, 363, 546, 598), (347, 346, 621, 522), (221, 282, 283, 222), (328, 292, 580, 612), (318, 380, 284, 222), (319, 381, 573, 607), (365, 364, 630, 549), (222, 284, 285, 223), (346, 301, 589, 621), (319, 382, 286, 223), (293, 329, 495, 581), (383, 382, 639, 576), (223, 286, 287, 192), (266, 362, 363, 267), (213, 265, 361, 309), (364, 310, 598, 630), (264, 360, 361, 265), (212, 263, 359, 308), (302, 347, 522, 590), (262, 358, 359, 263), (211, 261, 357, 307), (331, 330, 613, 498), (260, 356, 357, 261), (210, 259, 355, 306), (382, 319, 607, 639), (258, 354, 355, 259), (209, 257, 353, 305), (311, 365, 549, 599), (256, 352, 353, 257), (208, 255, 351, 304), (349, 348, 622, 525), (254, 350, 351, 255), (207, 253, 349, 303), (330, 293, 581, 613), (252, 348, 349, 253), (206, 251, 347, 302), (288, 383, 576, 466), (250, 346, 347, 251), (205, 249, 345, 301), (367, 366, 631, 552), (248, 344, 345, 249), (204, 247, 343, 300), (348, 302, 590, 622), (246, 342, 343, 247), (203, 245, 341, 299), (294, 331, 498, 582), (244, 340, 341, 245), (202, 243, 339, 298), (366, 311, 599, 631), (242, 338, 339, 243), (201, 241, 337, 297), (303, 349, 525, 591), (240, 336, 337, 241), (200, 239, 335, 296), (333, 332, 614, 501), (238, 334, 335, 239), (199, 237, 333, 295), (312, 367, 552, 600), (236, 332, 333, 237), (198, 235, 331, 294), (351, 350, 623, 528), (234, 330, 331, 235), (197, 233, 329, 293), (332, 294, 582, 614), (232, 328, 329, 233), (196, 231, 327, 292), (369, 368, 632, 555), (230, 326, 327, 231), (195, 229, 325, 291), (350, 303, 591, 623), (228, 324, 325, 229), (194, 227, 323, 290), (295, 333, 501, 583), (226, 322, 323, 227), (193, 225, 321, 289), (368, 312, 600, 632), (224, 320, 321, 225), (388, 389, 436, 416), (414, 415, 448, 417), (387, 388, 416, 418), (413, 414, 417, 419), (386, 387, 418, 420), (412, 413, 419, 421), (384, 386, 420, 424), (411, 412, 421, 422), (410, 411, 422, 425), (385, 384, 424, 423), (409, 410, 425, 426), (408, 409, 426, 427), (407, 408, 427, 428), (406, 407, 428, 429), (405, 406, 429, 430), (404, 405, 430, 431), (403, 404, 431, 433), (384, 385, 415, 414, 413, 412, 411, 410, 409, 408, 407, 406, 405, 404, 403, 402, 401, 400, 399, 398, 397, 396, 395, 394, 393, 392, 391, 390, 389, 388, 387, 386), (402, 403, 433, 432), (434, 443, 467, 435), (442, 434, 435, 449), (441, 442, 449, 450), (440, 441, 450, 451), (439, 440, 451, 452), (438, 439, 452, 453), (437, 438, 453, 454), (436, 437, 454, 456), (448, 423, 455, 457), (416, 436, 456, 458), (417, 448, 457, 459), (418, 416, 458, 460), (419, 417, 459, 461), (420, 418, 460, 463), (421, 419, 461, 465), (424, 420, 463, 462), (422, 421, 465, 464), (415, 385, 423, 448), (389, 390, 437, 436), (390, 391, 438, 437), (391, 392, 439, 438), (392, 393, 440, 439), (393, 394, 441, 440), (394, 395, 442, 441), (395, 396, 434, 442), (396, 397, 443, 434), (397, 398, 444, 443), (398, 399, 445, 444), (399, 400, 446, 445), (400, 401, 447, 446), (401, 402, 432, 447), (475, 545, 629, 597), (476, 548, 630, 598), (477, 551, 631, 599), (478, 554, 632, 600), (479, 557, 633, 601), (480, 560, 634, 602), (464, 563, 635, 603), (465, 566, 636, 604), (461, 569, 637, 605), (459, 572, 638, 606), (457, 575, 639, 607), (443, 444, 468, 467), (444, 445, 469, 468), (445, 446, 470, 469), (446, 447, 471, 470), (447, 432, 472, 471), (432, 433, 473, 472), (433, 431, 474, 473), (431, 430, 475, 474), (430, 429, 476, 475), (429, 428, 477, 476), (428, 427, 478, 477), (427, 426, 479, 478), (426, 425, 480, 479), (423, 424, 462, 455), (425, 422, 464, 480), (608, 482, 481, 483), (462, 481, 482, 455), (577, 483, 481, 462), (609, 485, 484, 486), (463, 484, 485, 462), (578, 486, 484, 463), (610, 488, 487, 489), (460, 487, 488, 463), (579, 489, 487, 460), (611, 491, 490, 492), (458, 490, 491, 460), (580, 492, 490, 458), (612, 494, 493, 495), (456, 493, 494, 458), (581, 495, 493, 456), (613, 497, 496, 498), (454, 496, 497, 456), (582, 498, 496, 454), (614, 500, 499, 501), (453, 499, 500, 454), (583, 501, 499, 453), (615, 503, 502, 504), (452, 502, 503, 453), (584, 504, 502, 452), (616, 506, 505, 507), (451, 505, 506, 452), (585, 507, 505, 451), (617, 509, 508, 510), (450, 508, 509, 451), (586, 510, 508, 450), (618, 512, 511, 513), (449, 511, 512, 450), (587, 513, 511, 449), (619, 515, 514, 516), (435, 514, 515, 449), (588, 516, 514, 435), (620, 518, 517, 519), (467, 517, 518, 435), (589, 519, 517, 467), (621, 521, 520, 522), (468, 520, 521, 467), (590, 522, 520, 468), (622, 524, 523, 525), (469, 523, 524, 468), (591, 525, 523, 469), (623, 527, 526, 528), (470, 526, 527, 469), (592, 528, 526, 470), (624, 530, 529, 531), (471, 529, 530, 470), (593, 531, 529, 471), (625, 533, 532, 534), (472, 532, 533, 471), (594, 534, 532, 472), (626, 536, 535, 537), (473, 535, 536, 472), (595, 537, 535, 473), (627, 539, 538, 540), (474, 538, 539, 473), (596, 540, 538, 474), (628, 542, 541, 543), (475, 541, 542, 474), (597, 543, 541, 475), (629, 545, 544, 546), (476, 544, 545, 475), (598, 546, 544, 476), (630, 548, 547, 549), (477, 547, 548, 476), (599, 549, 547, 477), (631, 551, 550, 552), (478, 550, 551, 477), (600, 552, 550, 478), (632, 554, 553, 555), (479, 553, 554, 478), (601, 555, 553, 479), (633, 557, 556, 558), (480, 556, 557, 479), (602, 558, 556, 480), (634, 560, 559, 561), (464, 559, 560, 480), (603, 561, 559, 464), (635, 563, 562, 564), (465, 562, 563, 464), (604, 564, 562, 465), (636, 566, 565, 567), (461, 565, 566, 465), (605, 567, 565, 461), (637, 569, 568, 570), (459, 568, 569, 461), (606, 570, 568, 459), (638, 572, 571, 573), (457, 571, 572, 459), (607, 573, 571, 457), (639, 575, 574, 576), (455, 574, 575, 457), (466, 576, 574, 455), (474, 542, 628, 596), (473, 539, 627, 595), (472, 536, 626, 594), (471, 533, 625, 593), (470, 530, 624, 592), (469, 527, 623, 591), (468, 524, 622, 590), (467, 521, 621, 589), (435, 518, 620, 588), (449, 515, 619, 587), (450, 512, 618, 586), (451, 509, 617, 585), (452, 506, 616, 584), (453, 503, 615, 583), (454, 500, 614, 582), (456, 497, 613, 581), (458, 494, 612, 580), (460, 491, 611, 579), (463, 488, 610, 578), (462, 485, 609, 577), (455, 482, 608, 466)])
_uv = me_cylinder.uv_layers.new(name='UVMap')
_uv.uv.foreach_set('vector', [0.1875, 0.9951, 0.2188, 0.9951, 0.2188, 0.9951, 0.1875, 0.9951, 0.5938, 0.9951, 0.625, 0.9951, 0.625, 0.9951, 0.5938, 0.9951, 0.1562, 0.9951, 0.1875, 0.9951, 0.1875, 0.9951, 0.1562, 0.9951, 0.5625, 0.9951, 0.5938, 0.9951, 0.5938, 0.9951, 0.5625, 0.9951, 0.9688, 0.9951, 1.0, 0.9951, 1.0, 0.9951, 0.9688, 0.9951, 0.125, 0.9951, 0.1562, 0.9951, 0.1562, 0.9951, 0.125, 0.9951, 0.5312, 0.9951, 0.5625, 0.9951, 0.5625, 0.9951, 0.5312, 0.9951, 0.9375, 0.9951, 0.9688, 0.9951, 0.9688, 0.9951, 0.9375, 0.9951, 0.09375, 0.9951, 0.125, 0.9951, 0.125, 0.9951, 0.09375, 0.9951, 0.5, 0.9951, 0.5312, 0.9951, 0.5312, 0.9951, 0.5, 0.9951, 0.9062, 0.9951, 0.9375, 0.9951, 0.9375, 0.9951, 0.9062, 0.9951, 0.0625, 0.9951, 0.09375, 0.9951, 0.09375, 0.9951, 0.0625, 0.9951, 0.4688, 0.9951, 0.5, 0.9951, 0.5, 0.9951, 0.4688, 0.9951, 0.875, 0.9951, 0.9062, 0.9951, 0.9062, 0.9951, 0.875, 0.9951, 0.03125, 0.9951, 0.0625, 0.9951, 0.0625, 0.9951, 0.03125, 0.9951, 0.4375, 0.9951, 0.4688, 0.9951, 0.4688, 0.9951, 0.4375, 0.9951, 0.8438, 0.9951, 0.875, 0.9951, 0.875, 0.9951, 0.8438, 0.9951, 0.0, 0.9951, 0.03125, 0.9951, 0.03125, 0.9951, 0.0, 0.9951, 0.4062, 0.9951, 0.4375, 0.9951, 0.4375, 0.9951, 0.4062, 0.9951, 0.8125, 0.9951, 0.8438, 0.9951, 0.8438, 0.9951, 0.8125, 0.9951, 0.375, 0.9951, 0.4062, 0.9951, 0.4062, 0.9951, 0.375, 0.9951, 0.7812, 0.9951, 0.8125, 0.9951, 0.8125, 0.9951, 0.7812, 0.9951, 0.3438, 0.9951, 0.375, 0.9951, 0.375, 0.9951, 0.3438, 0.9951, 0.75, 0.9951, 0.7812, 0.9951, 0.7812, 0.9951, 0.75, 0.9951, 0.3125, 0.9951, 0.3438, 0.9951, 0.3438, 0.9951, 0.3125, 0.9951, 0.7188, 0.9951, 0.75, 0.9951, 0.75, 0.9951, 0.7188, 0.9951, 0.2812, 0.9951, 0.3125, 0.9951, 0.3125, 0.9951, 0.2812, 0.9951, 0.6875, 0.9951, 0.7188, 0.9951, 0.7188, 0.9951, 0.6875, 0.9951, 0.25, 0.9951, 0.2812, 0.9951, 0.2812, 0.9951, 0.25, 0.9951, 0.6562, 0.9951, 0.6875, 0.9951, 0.6875, 0.9951, 0.6562, 0.9951, 0.2188, 0.9951, 0.25, 0.9951, 0.25, 0.9951, 0.2188, 0.9951, 0.625, 0.9951, 0.6562, 0.9951, 0.6562, 0.9951, 0.625, 0.9951, 0.75, 0.49, 0.7968, 0.4854, 0.8418, 0.4717, 0.8833, 0.4496, 0.9197, 0.4197, 0.9496, 0.3833, 0.9717, 0.3418, 0.9854, 0.2968, 0.99, 0.25, 0.9854, 0.2032, 0.9717, 0.1582, 0.9496, 0.1167, 0.9197, 0.08029, 0.8833, 0.05045, 0.8418, 0.02827, 0.7968, 0.01461, 0.75, 0.01, 0.7032, 0.01461, 0.6582, 0.02827, 0.6167, 0.05045, 0.5803, 0.08029, 0.5504, 0.1167, 0.5283, 0.1582, 0.5146, 0.2032, 0.51, 0.25, 0.5146, 0.2968, 0.5283, 0.3418, 0.5504, 0.3833, 0.5803, 0.4197, 0.6167, 0.4496, 0.6582, 0.4717, 0.7032, 0.4854, 0.03125, 0.5, 0.03125, 0.75, 0.0, 0.75, 0.0, 0.5, 0.0625, 0.5, 0.0625, 0.75, 0.03125, 0.75, 0.03125, 0.5, 0.09375, 0.5, 0.09375, 0.75, 0.0625, 0.75, 0.0625, 0.5, 0.125, 0.5, 0.125, 0.75, 0.09375, 0.75, 0.09375, 0.5, 0.1562, 0.5, 0.1562, 0.75, 0.125, 0.75, 0.125, 0.5, 0.1875, 0.5, 0.1875, 0.75, 0.1562, 0.75, 0.1562, 0.5, 0.2188, 0.5, 0.2188, 0.75, 0.1875, 0.75, 0.1875, 0.5, 0.25, 0.5, 0.25, 0.75, 0.2188, 0.75, 0.2188, 0.5, 0.2812, 0.5, 0.2812, 0.75, 0.25, 0.75, 0.25, 0.5, 0.3125, 0.5, 0.3125, 0.75, 0.2812, 0.75, 0.2812, 0.5, 0.3438, 0.5, 0.3438, 0.75, 0.3125, 0.75, 0.3125, 0.5, 0.375, 0.5, 0.375, 0.75, 0.3438, 0.75, 0.3438, 0.5, 0.4062, 0.5, 0.4062, 0.75, 0.375, 0.75, 0.375, 0.5, 0.4375, 0.5, 0.4375, 0.75, 0.4062, 0.75, 0.4062, 0.5, 0.4688, 0.5, 0.4688, 0.75, 0.4375, 0.75, 0.4375, 0.5, 0.5, 0.5, 0.5, 0.75, 0.4688, 0.75, 0.4688, 0.5, 0.5312, 0.5, 0.5312, 0.75, 0.5, 0.75, 0.5, 0.5, 0.5625, 0.5, 0.5625, 0.75, 0.5312, 0.75, 0.5312, 0.5, 0.5938, 0.5, 0.5938, 0.75, 0.5625, 0.75, 0.5625, 0.5, 0.625, 0.5, 0.625, 0.75, 0.5938, 0.75, 0.5938, 0.5, 0.6562, 0.5, 0.6562, 0.75, 0.625, 0.75, 0.625, 0.5, 0.6875, 0.5, 0.6875, 0.75, 0.6562, 0.75, 0.6562, 0.5, 0.7188, 0.5, 0.7188, 0.75, 0.6875, 0.75, 0.6875, 0.5, 0.75, 0.5, 0.75, 0.75, 0.7188, 0.75, 0.7188, 0.5, 0.7812, 0.5, 0.7812, 0.75, 0.75, 0.75, 0.75, 0.5, 0.8125, 0.5, 0.8125, 0.75, 0.7812, 0.75, 0.7812, 0.5, 0.8438, 0.5, 0.8438, 0.75, 0.8125, 0.75, 0.8125, 0.5, 0.875, 0.5, 0.875, 0.75, 0.8438, 0.75, 0.8438, 0.5, 0.9062, 0.5, 0.9062, 0.75, 0.875, 0.75, 0.875, 0.5, 0.9375, 0.5, 0.9375, 0.75, 0.9062, 0.75, 0.9062, 0.5, 0.9688, 0.5, 0.9688, 0.75, 0.9375, 0.75, 0.9375, 0.5, 1.0, 0.5, 1.0, 0.75, 0.9688, 0.75, 0.9688, 0.5, 0.03125, 0.75, 0.03125, 0.9951, 0.0, 0.9951, 0.0, 0.75, 0.0625, 0.75, 0.0625, 0.9951, 0.03125, 0.9951, 0.03125, 0.75, 0.09375, 0.75, 0.09375, 0.9951, 0.0625, 0.9951, 0.0625, 0.75, 0.125, 0.75, 0.125, 0.9951, 0.09375, 0.9951, 0.09375, 0.75, 0.1562, 0.75, 0.1562, 0.9951, 0.125, 0.9951, 0.125, 0.75, 0.1875, 0.75, 0.1875, 0.9951, 0.1562, 0.9951, 0.1562, 0.75, 0.2188, 0.75, 0.2188, 0.9951, 0.1875, 0.9951, 0.1875, 0.75, 0.25, 0.75, 0.25, 0.9951, 0.2188, 0.9951, 0.2188, 0.75, 0.2812, 0.75, 0.2812, 0.9951, 0.25, 0.9951, 0.25, 0.75, 0.3125, 0.75, 0.3125, 0.9951, 0.2812, 0.9951, 0.2812, 0.75, 0.3438, 0.75, 0.3438, 0.9951, 0.3125, 0.9951, 0.3125, 0.75, 0.375, 0.75, 0.375, 0.9951, 0.3438, 0.9951, 0.3438, 0.75, 0.4062, 0.75, 0.4062, 0.9951, 0.375, 0.9951, 0.375, 0.75, 0.4375, 0.75, 0.4375, 0.9951, 0.4062, 0.9951, 0.4062, 0.75, 0.4688, 0.75, 0.4688, 0.9951, 0.4375, 0.9951, 0.4375, 0.75, 0.5, 0.75, 0.5, 0.9951, 0.4688, 0.9951, 0.4688, 0.75, 0.5312, 0.75, 0.5312, 0.9951, 0.5, 0.9951, 0.5, 0.75, 0.5625, 0.75, 0.5625, 0.9951, 0.5312, 0.9951, 0.5312, 0.75, 0.5938, 0.75, 0.5938, 0.9951, 0.5625, 0.9951, 0.5625, 0.75, 0.625, 0.75, 0.625, 0.9951, 0.5938, 0.9951, 0.5938, 0.75, 0.6562, 0.75, 0.6562, 0.9951, 0.625, 0.9951, 0.625, 0.75, 0.6875, 0.75, 0.6875, 0.9951, 0.6562, 0.9951, 0.6562, 0.75, 0.7188, 0.75, 0.7188, 0.9951, 0.6875, 0.9951, 0.6875, 0.75, 0.75, 0.75, 0.75, 0.9951, 0.7188, 0.9951, 0.7188, 0.75, 0.7812, 0.75, 0.7812, 0.9951, 0.75, 0.9951, 0.75, 0.75, 0.8125, 0.75, 0.8125, 0.9951, 0.7812, 0.9951, 0.7812, 0.75, 0.8438, 0.75, 0.8438, 0.9951, 0.8125, 0.9951, 0.8125, 0.75, 0.875, 0.75, 0.875, 0.9951, 0.8438, 0.9951, 0.8438, 0.75, 0.9062, 0.75, 0.9062, 0.9951, 0.875, 0.9951, 0.875, 0.75, 0.9375, 0.75, 0.9375, 0.9951, 0.9062, 0.9951, 0.9062, 0.75, 0.9688, 0.75, 0.9688, 0.9951, 0.9375, 0.9951, 0.9375, 0.75, 1.0, 0.75, 1.0, 0.9951, 0.9688, 0.9951, 0.9688, 0.75, 0.3125, 0.9951, 0.3438, 0.9951, 0.3438, 0.9951, 0.3125, 0.9951, 0.7188, 0.9951, 0.75, 0.9951, 0.75, 0.9951, 0.7188, 0.9951, 0.2812, 0.9951, 0.3125, 0.9951, 0.3125, 0.9951, 0.2812, 0.9951, 0.6875, 0.9951, 0.7188, 0.9951, 0.7188, 0.9951, 0.6875, 0.9951, 0.25, 0.9951, 0.2812, 0.9951, 0.2812, 0.9951, 0.25, 0.9951, 0.6562, 0.9951, 0.6875, 0.9951, 0.6875, 0.9951, 0.6562, 0.9951, 0.2188, 0.9951, 0.25, 0.9951, 0.25, 0.9951, 0.2188, 0.9951, 0.625, 0.9951, 0.6562, 0.9951, 0.6562, 0.9951, 0.625, 0.9951, 0.1875, 0.9951, 0.2188, 0.9951, 0.2188, 0.9951, 0.1875, 0.9951, 0.5938, 0.9951, 0.625, 0.9951, 0.625, 0.9951, 0.5938, 0.9951, 0.1562, 0.9951, 0.1875, 0.9951, 0.1875, 0.9951, 0.1562, 0.9951, 0.5625, 0.9951, 0.5938, 0.9951, 0.5938, 0.9951, 0.5625, 0.9951, 0.9688, 0.9951, 1.0, 0.9951, 1.0, 0.9951, 0.9688, 0.9951, 0.125, 0.9951, 0.1562, 0.9951, 0.1562, 0.9951, 0.125, 0.9951, 0.5312, 0.9951, 0.5625, 0.9951, 0.5625, 0.9951, 0.5312, 0.9951, 0.9375, 0.9951, 0.9688, 0.9951, 0.9688, 0.9951, 0.9375, 0.9951, 0.09375, 0.9951, 0.125, 0.9951, 0.125, 0.9951, 0.09375, 0.9951, 0.5, 0.9951, 0.5312, 0.9951, 0.5312, 0.9951, 0.5, 0.9951, 0.9062, 0.9951, 0.9375, 0.9951, 0.9375, 0.9951, 0.9062, 0.9951, 0.0625, 0.9951, 0.09375, 0.9951, 0.09375, 0.9951, 0.0625, 0.9951, 0.4688, 0.9951, 0.5, 0.9951, 0.5, 0.9951, 0.4688, 0.9951, 0.875, 0.9951, 0.9062, 0.9951, 0.9062, 0.9951, 0.875, 0.9951, 0.03125, 0.9951, 0.0625, 0.9951, 0.0625, 0.9951, 0.03125, 0.9951, 0.4375, 0.9951, 0.4688, 0.9951, 0.4688, 0.9951, 0.4375, 0.9951, 0.8438, 0.9951, 0.875, 0.9951, 0.875, 0.9951, 0.8438, 0.9951, 0.0, 0.9951, 0.03125, 0.9951, 0.03125, 0.9951, 0.0, 0.9951, 0.4062, 0.9951, 0.4375, 0.9951, 0.4375, 0.9951, 0.4062, 0.9951, 0.8125, 0.9951, 0.8438, 0.9951, 0.8438, 0.9951, 0.8125, 0.9951, 0.375, 0.9951, 0.4062, 0.9951, 0.4062, 0.9951, 0.375, 0.9951, 0.7812, 0.9951, 0.8125, 0.9951, 0.8125, 0.9951, 0.7812, 0.9951, 0.3438, 0.9951, 0.375, 0.9951, 0.375, 0.9951, 0.3438, 0.9951, 0.75, 0.9951, 0.7812, 0.9951, 0.7812, 0.9951, 0.75, 0.9951, 0.625, 0.9951, 0.6562, 0.9951, 0.6562, 0.9951, 0.625, 0.9951, 0.5938, 0.9951, 0.625, 0.9951, 0.625, 0.9951, 0.5938, 0.9951, 0.5625, 0.9951, 0.5938, 0.9951, 0.5938, 0.9951, 0.5625, 0.9951, 0.5312, 0.9951, 0.5625, 0.9951, 0.5625, 0.9951, 0.5312, 0.9951, 0.5, 0.9951, 0.5312, 0.9951, 0.5312, 0.9951, 0.5, 0.9951, 0.4688, 0.9951, 0.5, 0.9951, 0.5, 0.9951, 0.4688, 0.9951, 0.4375, 0.9951, 0.4688, 0.9951, 0.4688, 0.9951, 0.4375, 0.9951, 0.4062, 0.9951, 0.4375, 0.9951, 0.4375, 0.9951, 0.4062, 0.9951, 0.375, 0.9951, 0.4062, 0.9951, 0.4062, 0.9951, 0.375, 0.9951, 0.3438, 0.9951, 0.375, 0.9951, 0.375, 0.9951, 0.3438, 0.9951, 0.3125, 0.9951, 0.3438, 0.9951, 0.3438, 0.9951, 0.3125, 0.9951, 0.2812, 0.9951, 0.3125, 0.9951, 0.3125, 0.9951, 0.2812, 0.9951, 0.25, 0.9951, 0.2812, 0.9951, 0.2812, 0.9951, 0.25, 0.9951, 0.2188, 0.9951, 0.25, 0.9951, 0.25, 0.9951, 0.2188, 0.9951, 0.875, 0.9951, 0.9062, 0.9951, 0.9062, 0.9951, 0.875, 0.9951, 0.03125, 0.9951, 0.0625, 0.9951, 0.0625, 0.9951, 0.03125, 0.9951, 0.8438, 0.9951, 0.875, 0.9951, 0.875, 0.9951, 0.8438, 0.9951, 0.0, 0.9951, 0.03125, 0.9951, 0.03125, 0.9951, 0.0, 0.9951, 0.8125, 0.9951, 0.8438, 0.9951, 0.8438, 0.9951, 0.8125, 0.9951, 0.7812, 0.9951, 0.8125, 0.9951, 0.8125, 0.9951, 0.7812, 0.9951, 0.75, 0.9951, 0.7812, 0.9951, 0.7812, 0.9951, 0.75, 0.9951, 0.7188, 0.9951, 0.75, 0.9951, 0.75, 0.9951, 0.7188, 0.9951, 0.6875, 0.9951, 0.7188, 0.9951, 0.7188, 0.9951, 0.6875, 0.9951, 0.6562, 0.9951, 0.6875, 0.9951, 0.6875, 0.9951, 0.6562, 0.9951, 0.625, 0.9951, 0.6562, 0.9951, 0.6562, 0.9951, 0.625, 0.9951, 0.5938, 0.9951, 0.625, 0.9951, 0.625, 0.9951, 0.5938, 0.9951, 0.5625, 0.9951, 0.5938, 0.9951, 0.5938, 0.9951, 0.5625, 0.9951, 0.5312, 0.9951, 0.5625, 0.9951, 0.5625, 0.9951, 0.5312, 0.9951, 0.5, 0.9951, 0.5312, 0.9951, 0.5312, 0.9951, 0.5, 0.9951, 0.6562, 0.9951, 0.6875, 0.9951, 0.6875, 0.9951, 0.6562, 0.9951, 0.6875, 0.9951, 0.7188, 0.9951, 0.7188, 0.9951, 0.6875, 0.9951, 0.7188, 0.9951, 0.75, 0.9951, 0.75, 0.9951, 0.7188, 0.9951, 0.75, 0.9951, 0.7812, 0.9951, 0.7812, 0.9951, 0.75, 0.9951, 0.7812, 0.9951, 0.8125, 0.9951, 0.8125, 0.9951, 0.7812, 0.9951, 0.8125, 0.9951, 0.8438, 0.9951, 0.8438, 0.9951, 0.8125, 0.9951, 0.0, 0.9951, 0.03125, 0.9951, 0.03125, 0.9951, 0.0, 0.9951, 0.8438, 0.9951, 0.875, 0.9951, 0.875, 0.9951, 0.8438, 0.9951, 0.03125, 0.9951, 0.0625, 0.9951, 0.0625, 0.9951, 0.03125, 0.9951, 0.875, 0.9951, 0.9062, 0.9951, 0.9062, 0.9951, 0.875, 0.9951, 0.0625, 0.9951, 0.09375, 0.9951, 0.09375, 0.9951, 0.0625, 0.9951, 0.9062, 0.9951, 0.9375, 0.9951, 0.9375, 0.9951, 0.9062, 0.9951, 0.09375, 0.9951, 0.125, 0.9951, 0.125, 0.9951, 0.09375, 0.9951, 0.9375, 0.9951, 0.9688, 0.9951, 0.9688, 0.9951, 0.9375, 0.9951, 0.125, 0.9951, 0.1562, 0.9951, 0.1562, 0.9951, 0.125, 0.9951, 0.9688, 0.9951, 1.0, 0.9951, 1.0, 0.9951, 0.9688, 0.9951, 0.1562, 0.9951, 0.1875, 0.9951, 0.1875, 0.9951, 0.1562, 0.9951, 0.1875, 0.9951, 0.2188, 0.9951, 0.2188, 0.9951, 0.1875, 0.9951, 0.3125, 0.9951, 0.3125, 0.9951, 0.3125, 0.9976, 0.3125, 0.9976, 0.3125, 0.9951, 0.3125, 0.9976, 0.2812, 0.9976, 0.2812, 0.9951, 0.2812, 0.9951, 0.2812, 0.9951, 0.2812, 0.9976, 0.2812, 0.9976, 0.2812, 0.9951, 0.2812, 0.9976, 0.25, 0.9976, 0.25, 0.9951, 0.25, 0.9951, 0.25, 0.9951, 0.25, 0.9976, 0.25, 0.9976, 0.25, 0.9951, 0.25, 0.9976, 0.2188, 0.9976, 0.2188, 0.9951, 0.2188, 0.9951, 0.2188, 0.9951, 0.2188, 0.9976, 0.2188, 0.9976, 0.2188, 0.9951, 0.2188, 0.9976, 0.1875, 0.9976, 0.1875, 0.9951, 0.1875, 0.9951, 0.1875, 0.9951, 0.1875, 0.9976, 0.1875, 0.9976, 0.1875, 0.9951, 0.1875, 0.9976, 0.1562, 0.9976, 0.1562, 0.9951, 0.1562, 0.9951, 0.1562, 0.9951, 0.1562, 0.9976, 0.1562, 0.9976, 0.1562, 0.9951, 0.1562, 0.9976, 0.125, 0.9976, 0.125, 0.9951, 0.125, 0.9951, 0.125, 0.9951, 0.125, 0.9976, 0.125, 0.9976, 0.125, 0.9951, 0.125, 0.9976, 0.09375, 0.9976, 0.09375, 0.9951, 0.09375, 0.9951, 0.09375, 0.9951, 0.09375, 0.9976, 0.09375, 0.9976, 0.09375, 0.9951, 0.09375, 0.9976, 0.0625, 0.9976, 0.0625, 0.9951, 0.0625, 0.9951, 0.0625, 0.9951, 0.0625, 0.9976, 0.0625, 0.9976, 0.0625, 0.9951, 0.0625, 0.9976, 0.03125, 0.9976, 0.03125, 0.9951, 0.03125, 0.9951, 0.03125, 0.9951, 0.03125, 0.9976, 0.03125, 0.9976, 0.03125, 0.9951, 0.03125, 0.9976, 0.0, 0.9976, 0.0, 0.9951, 0.0, 0.9951, 0.0, 0.9951, 0.0, 0.9976, 0.0, 0.9976, 0.0625, 0.9951, 0.09375, 0.9951, 0.09375, 0.9951, 0.0625, 0.9951, 0.9062, 0.9951, 0.9375, 0.9951, 0.9375, 0.9951, 0.9062, 0.9951, 0.09375, 0.9951, 0.125, 0.9951, 0.125, 0.9951, 0.09375, 0.9951, 0.9375, 0.9951, 0.9688, 0.9951, 0.9688, 0.9951, 0.9375, 0.9951, 0.125, 0.9951, 0.1562, 0.9951, 0.1562, 0.9951, 0.125, 0.9951, 0.9688, 0.9951, 1.0, 0.9951, 1.0, 0.9951, 0.9688, 0.9951, 0.1562, 0.9951, 0.1875, 0.9951, 0.1875, 0.9951, 0.1562, 0.9951, 0.1875, 0.9951, 0.2188, 0.9951, 0.2188, 0.9951, 0.1875, 0.9951, 0.2188, 0.9951, 0.25, 0.9951, 0.25, 0.9951, 0.2188, 0.9951, 0.25, 0.9951, 0.2812, 0.9951, 0.2812, 0.9951, 0.25, 0.9951, 0.2812, 0.9951, 0.3125, 0.9951, 0.3125, 0.9951, 0.2812, 0.9951, 0.3125, 0.9951, 0.3438, 0.9951, 0.3438, 0.9951, 0.3125, 0.9951, 0.3438, 0.9951, 0.375, 0.9951, 0.375, 0.9951, 0.3438, 0.9951, 0.375, 0.9951, 0.4062, 0.9951, 0.4062, 0.9951, 0.375, 0.9951, 0.4062, 0.9951, 0.4375, 0.9951, 0.4375, 0.9951, 0.4062, 0.9951, 0.4375, 0.9951, 0.4688, 0.9951, 0.4688, 0.9951, 0.4375, 0.9951, 0.4688, 0.9951, 0.5, 0.9951, 0.5, 0.9951, 0.4688, 0.9951, 1.0, 0.9976, 1.0, 0.9976, 1.0, 0.9951, 1.0, 0.9951, 1.0, 0.9951, 1.0, 0.9951, 0.9688, 0.9951, 0.9688, 0.9951, 0.9688, 0.9976, 0.9688, 0.9976, 0.9688, 0.9951, 0.9688, 0.9951, 0.9688, 0.9951, 0.9688, 0.9951, 0.9375, 0.9951, 0.9375, 0.9951, 0.9375, 0.9976, 0.9375, 0.9976, 0.9375, 0.9951, 0.9375, 0.9951, 0.9375, 0.9951, 0.9375, 0.9951, 0.9062, 0.9951, 0.9062, 0.9951, 0.9062, 0.9976, 0.9062, 0.9976, 0.9062, 0.9951, 0.9062, 0.9951, 0.9062, 0.9951, 0.9062, 0.9951, 0.875, 0.9951, 0.875, 0.9951, 0.875, 0.9976, 0.875, 0.9976, 0.875, 0.9951, 0.875, 0.9951, 0.875, 0.9951, 0.875, 0.9951, 0.8438, 0.9951, 0.8438, 0.9951, 0.8438, 0.9976, 0.8438, 0.9976, 0.8438, 0.9951, 0.8438, 0.9951, 0.8438, 0.9951, 0.8438, 0.9951, 0.8125, 0.9951, 0.8125, 0.9951, 0.8125, 0.9976, 0.8125, 0.9976, 0.8125, 0.9951, 0.8125, 0.9951, 0.8125, 0.9951, 0.8125, 0.9951, 0.7812, 0.9951, 0.7812, 0.9951, 0.5, 0.9976, 0.5, 0.9976, 0.5, 0.9976, 0.5, 0.9976, 0.7812, 0.9976, 0.7812, 0.9976, 0.7812, 0.9951, 0.7812, 0.9951, 0.75, 0.9976, 0.7812, 0.9976, 0.7812, 0.9976, 0.75, 0.9976, 0.2188, 0.9976, 0.2188, 0.9976, 0.2188, 0.9976, 0.2188, 0.9976, 0.7812, 0.9951, 0.7812, 0.9951, 0.75, 0.9951, 0.75, 0.9951, 0.4688, 0.9976, 0.5, 0.9976, 0.5, 0.9976, 0.4688, 0.9976, 0.75, 0.9976, 0.75, 0.9976, 0.75, 0.9951, 0.75, 0.9951, 0.7812, 0.9976, 0.7812, 0.9976, 0.7812, 0.9976, 0.7812, 0.9976, 0.1875, 0.9976, 0.2188, 0.9976, 0.2188, 0.9976, 0.1875, 0.9976, 0.75, 0.9951, 0.75, 0.9951, 0.7188, 0.9951, 0.7188, 0.9951, 0.5, 0.9976, 0.5, 0.9976, 0.5, 0.9976, 0.5, 0.9976, 0.7188, 0.9976, 0.7188, 0.9976, 0.7188, 0.9951, 0.7188, 0.9951, 0.75, 0.9976, 0.75, 0.9976, 0.75, 0.9976, 0.75, 0.9976, 0.2188, 0.9976, 0.2188, 0.9976, 0.2188, 0.9976, 0.2188, 0.9976, 0.7188, 0.9951, 0.7188, 0.9951, 0.6875, 0.9951, 0.6875, 0.9951, 0.4688, 0.9976, 0.4688, 0.9976, 0.4688, 0.9976, 0.4688, 0.9976, 0.6875, 0.9976, 0.6875, 0.9976, 0.6875, 0.9951, 0.6875, 0.9951, 0.7188, 0.9976, 0.75, 0.9976, 0.75, 0.9976, 0.7188, 0.9976, 0.1875, 0.9976, 0.1875, 0.9976, 0.1875, 0.9976, 0.1875, 0.9976, 0.6875, 0.9951, 0.6875, 0.9951, 0.6562, 0.9951, 0.6562, 0.9951, 0.4375, 0.9976, 0.4688, 0.9976, 0.4688, 0.9976, 0.4375, 0.9976, 0.6562, 0.9976, 0.6562, 0.9976, 0.6562, 0.9951, 0.6562, 0.9951, 0.75, 0.9976, 0.75, 0.9976, 0.75, 0.9976, 0.75, 0.9976, 0.1562, 0.9976, 0.1875, 0.9976, 0.1875, 0.9976, 0.1562, 0.9976, 0.6562, 0.9951, 0.6562, 0.9951, 0.625, 0.9951, 0.625, 0.9951, 0.4688, 0.9976, 0.4688, 0.9976, 0.4688, 0.9976, 0.4688, 0.9976, 0.625, 0.9976, 0.625, 0.9976, 0.625, 0.9951, 0.625, 0.9951, 0.7188, 0.9976, 0.7188, 0.9976, 0.7188, 0.9976, 0.7188, 0.9976, 0.9688, 0.9976, 1.0, 0.9976, 1.0, 0.9976, 0.9688, 0.9976, 0.625, 0.9951, 0.625, 0.9951, 0.5938, 0.9951, 0.5938, 0.9951, 0.1875, 0.9976, 0.1875, 0.9976, 0.1875, 0.9976, 0.1875, 0.9976, 0.5938, 0.9976, 0.5938, 0.9976, 0.5938, 0.9951, 0.5938, 0.9951, 0.4375, 0.9976, 0.4375, 0.9976, 0.4375, 0.9976, 0.4375, 0.9976, 0.6875, 0.9976, 0.7188, 0.9976, 0.7188, 0.9976, 0.6875, 0.9976, 0.5938, 0.9951, 0.5938, 0.9951, 0.5625, 0.9951, 0.5625, 0.9951, 1.0, 0.9976, 1.0, 0.9976, 1.0, 0.9976, 1.0, 0.9976, 0.5625, 0.9976, 0.5625, 0.9976, 0.5625, 0.9951, 0.5625, 0.9951, 0.1562, 0.9976, 0.1562, 0.9976, 0.1562, 0.9976, 0.1562, 0.9976, 0.4062, 0.9976, 0.4375, 0.9976, 0.4375, 0.9976, 0.4062, 0.9976, 0.5625, 0.9951, 0.5625, 0.9951, 0.5312, 0.9951, 0.5312, 0.9951, 0.7188, 0.9976, 0.7188, 0.9976, 0.7188, 0.9976, 0.7188, 0.9976, 0.5312, 0.9976, 0.5312, 0.9976, 0.5312, 0.9951, 0.5312, 0.9951, 0.9688, 0.9976, 0.9688, 0.9976, 0.9688, 0.9976, 0.9688, 0.9976, 0.125, 0.9976, 0.1562, 0.9976, 0.1562, 0.9976, 0.125, 0.9976, 0.5312, 0.9951, 0.5312, 0.9951, 0.5, 0.9951, 0.5, 0.9951, 0.4375, 0.9976, 0.4375, 0.9976, 0.4375, 0.9976, 0.4375, 0.9976, 0.5, 0.9976, 0.5, 0.9976, 0.5, 0.9951, 0.5, 0.9951, 0.6875, 0.9976, 0.6875, 0.9976, 0.6875, 0.9976, 0.6875, 0.9976, 0.9375, 0.9976, 0.9688, 0.9976, 0.9688, 0.9976, 0.9375, 0.9976, 0.5, 0.9951, 0.5, 0.9951, 0.4688, 0.9951, 0.4688, 0.9951, 0.1562, 0.9976, 0.1562, 0.9976, 0.1562, 0.9976, 0.1562, 0.9976, 0.4688, 0.9976, 0.4688, 0.9976, 0.4688, 0.9951, 0.4688, 0.9951, 0.4062, 0.9976, 0.4062, 0.9976, 0.4062, 0.9976, 0.4062, 0.9976, 0.6562, 0.9976, 0.6875, 0.9976, 0.6875, 0.9976, 0.6562, 0.9976, 0.4688, 0.9951, 0.4688, 0.9951, 0.4375, 0.9951, 0.4375, 0.9951, 0.9688, 0.9976, 0.9688, 0.9976, 0.9688, 0.9976, 0.9688, 0.9976, 0.4375, 0.9976, 0.4375, 0.9976, 0.4375, 0.9951, 0.4375, 0.9951, 0.125, 0.9976, 0.125, 0.9976, 0.125, 0.9976, 0.125, 0.9976, 0.375, 0.9976, 0.4062, 0.9976, 0.4062, 0.9976, 0.375, 0.9976, 0.4375, 0.9951, 0.4375, 0.9951, 0.4062, 0.9951, 0.4062, 0.9951, 0.6875, 0.9976, 0.6875, 0.9976, 0.6875, 0.9976, 0.6875, 0.9976, 0.4062, 0.9976, 0.4062, 0.9976, 0.4062, 0.9951, 0.4062, 0.9951, 0.9375, 0.9976, 0.9375, 0.9976, 0.9375, 0.9976, 0.9375, 0.9976, 0.09375, 0.9976, 0.125, 0.9976, 0.125, 0.9976, 0.09375, 0.9976, 0.4062, 0.9951, 0.4062, 0.9951, 0.375, 0.9951, 0.375, 0.9951, 0.4062, 0.9976, 0.4062, 0.9976, 0.4062, 0.9976, 0.4062, 0.9976, 0.375, 0.9976, 0.375, 0.9976, 0.375, 0.9951, 0.375, 0.9951, 0.6562, 0.9976, 0.6562, 0.9976, 0.6562, 0.9976, 0.6562, 0.9976, 0.9062, 0.9976, 0.9375, 0.9976, 0.9375, 0.9976, 0.9062, 0.9976, 0.375, 0.9951, 0.375, 0.9951, 0.3438, 0.9951, 0.3438, 0.9951, 0.125, 0.9976, 0.125, 0.9976, 0.125, 0.9976, 0.125, 0.9976, 0.3438, 0.9976, 0.3438, 0.9976, 0.3438, 0.9951, 0.3438, 0.9951, 0.375, 0.9976, 0.375, 0.9976, 0.375, 0.9976, 0.375, 0.9976, 0.625, 0.9976, 0.6562, 0.9976, 0.6562, 0.9976, 0.625, 0.9976, 0.3438, 0.9951, 0.3438, 0.9951, 0.3125, 0.9951, 0.3125, 0.9951, 0.9375, 0.9976, 0.9375, 0.9976, 0.9375, 0.9976, 0.9375, 0.9976, 0.3125, 0.9976, 0.3125, 0.9976, 0.3125, 0.9951, 0.3125, 0.9951, 0.09375, 0.9976, 0.09375, 0.9976, 0.09375, 0.9976, 0.09375, 0.9976, 0.3438, 0.9976, 0.375, 0.9976, 0.375, 0.9976, 0.3438, 0.9976, 0.3125, 0.9951, 0.3125, 0.9951, 0.2812, 0.9951, 0.2812, 0.9951, 0.6562, 0.9976, 0.6562, 0.9976, 0.6562, 0.9976, 0.6562, 0.9976, 0.2812, 0.9976, 0.2812, 0.9976, 0.2812, 0.9951, 0.2812, 0.9951, 0.9062, 0.9976, 0.9062, 0.9976, 0.9062, 0.9976, 0.9062, 0.9976, 0.0625, 0.9976, 0.09375, 0.9976, 0.09375, 0.9976, 0.0625, 0.9976, 0.2812, 0.9951, 0.2812, 0.9951, 0.25, 0.9951, 0.25, 0.9951, 0.375, 0.9976, 0.375, 0.9976, 0.375, 0.9976, 0.375, 0.9976, 0.25, 0.9976, 0.25, 0.9976, 0.25, 0.9951, 0.25, 0.9951, 0.625, 0.9976, 0.625, 0.9976, 0.625, 0.9976, 0.625, 0.9976, 0.875, 0.9976, 0.9062, 0.9976, 0.9062, 0.9976, 0.875, 0.9976, 0.25, 0.9951, 0.25, 0.9951, 0.2188, 0.9951, 0.2188, 0.9951, 0.09375, 0.9976, 0.09375, 0.9976, 0.09375, 0.9976, 0.09375, 0.9976, 0.2188, 0.9976, 0.2188, 0.9976, 0.2188, 0.9951, 0.2188, 0.9951, 0.3438, 0.9976, 0.3438, 0.9976, 0.3438, 0.9976, 0.3438, 0.9976, 0.5938, 0.9976, 0.625, 0.9976, 0.625, 0.9976, 0.5938, 0.9976, 0.2188, 0.9951, 0.2188, 0.9951, 0.1875, 0.9951, 0.1875, 0.9951, 0.9062, 0.9976, 0.9062, 0.9976, 0.9062, 0.9976, 0.9062, 0.9976, 0.1875, 0.9976, 0.1875, 0.9976, 0.1875, 0.9951, 0.1875, 0.9951, 0.0625, 0.9976, 0.0625, 0.9976, 0.0625, 0.9976, 0.0625, 0.9976, 0.3125, 0.9976, 0.3438, 0.9976, 0.3438, 0.9976, 0.3125, 0.9976, 0.1875, 0.9951, 0.1875, 0.9951, 0.1562, 0.9951, 0.1562, 0.9951, 0.625, 0.9976, 0.625, 0.9976, 0.625, 0.9976, 0.625, 0.9976, 0.1562, 0.9976, 0.1562, 0.9976, 0.1562, 0.9951, 0.1562, 0.9951, 0.875, 0.9976, 0.875, 0.9976, 0.875, 0.9976, 0.875, 0.9976, 0.03125, 0.9976, 0.0625, 0.9976, 0.0625, 0.9976, 0.03125, 0.9976, 0.1562, 0.9951, 0.1562, 0.9951, 0.125, 0.9951, 0.125, 0.9951, 0.3438, 0.9976, 0.3438, 0.9976, 0.3438, 0.9976, 0.3438, 0.9976, 0.125, 0.9976, 0.125, 0.9976, 0.125, 0.9951, 0.125, 0.9951, 0.5938, 0.9976, 0.5938, 0.9976, 0.5938, 0.9976, 0.5938, 0.9976, 0.8438, 0.9976, 0.875, 0.9976, 0.875, 0.9976, 0.8438, 0.9976, 0.125, 0.9951, 0.125, 0.9951, 0.09375, 0.9951, 0.09375, 0.9951, 0.0625, 0.9976, 0.0625, 0.9976, 0.0625, 0.9976, 0.0625, 0.9976, 0.09375, 0.9976, 0.09375, 0.9976, 0.09375, 0.9951, 0.09375, 0.9951, 0.3125, 0.9976, 0.3125, 0.9976, 0.3125, 0.9976, 0.3125, 0.9976, 0.5625, 0.9976, 0.5938, 0.9976, 0.5938, 0.9976, 0.5625, 0.9976, 0.09375, 0.9951, 0.09375, 0.9951, 0.0625, 0.9951, 0.0625, 0.9951, 0.875, 0.9976, 0.875, 0.9976, 0.875, 0.9976, 0.875, 0.9976, 0.0625, 0.9976, 0.0625, 0.9976, 0.0625, 0.9951, 0.0625, 0.9951, 0.03125, 0.9976, 0.03125, 0.9976, 0.03125, 0.9976, 0.03125, 0.9976, 0.2812, 0.9976, 0.3125, 0.9976, 0.3125, 0.9976, 0.2812, 0.9976, 0.0625, 0.9951, 0.0625, 0.9951, 0.03125, 0.9951, 0.03125, 0.9951, 0.5938, 0.9976, 0.5938, 0.9976, 0.5938, 0.9976, 0.5938, 0.9976, 0.03125, 0.9976, 0.03125, 0.9976, 0.03125, 0.9951, 0.03125, 0.9951, 0.8438, 0.9976, 0.8438, 0.9976, 0.8438, 0.9976, 0.8438, 0.9976, 0.0, 0.9976, 0.03125, 0.9976, 0.03125, 0.9976, 0.0, 0.9976, 0.03125, 0.9951, 0.03125, 0.9951, 0.0, 0.9951, 0.0, 0.9951, 0.3438, 0.9951, 0.3438, 0.9976, 0.3125, 0.9976, 0.3125, 0.9951, 0.3438, 0.9951, 0.3438, 0.9951, 0.3438, 0.9976, 0.3438, 0.9976, 0.3125, 0.9976, 0.3125, 0.9976, 0.3125, 0.9976, 0.3125, 0.9976, 0.375, 0.9951, 0.375, 0.9976, 0.3438, 0.9976, 0.3438, 0.9951, 0.375, 0.9951, 0.375, 0.9951, 0.375, 0.9976, 0.375, 0.9976, 0.5625, 0.9976, 0.5625, 0.9976, 0.5625, 0.9976, 0.5625, 0.9976, 0.4062, 0.9951, 0.4062, 0.9976, 0.375, 0.9976, 0.375, 0.9951, 0.4062, 0.9951, 0.4062, 0.9951, 0.4062, 0.9976, 0.4062, 0.9976, 0.8125, 0.9976, 0.8438, 0.9976, 0.8438, 0.9976, 0.8125, 0.9976, 0.4375, 0.9951, 0.4375, 0.9976, 0.4062, 0.9976, 0.4062, 0.9951, 0.4375, 0.9951, 0.4375, 0.9951, 0.4375, 0.9976, 0.4375, 0.9976, 0.03125, 0.9976, 0.03125, 0.9976, 0.03125, 0.9976, 0.03125, 0.9976, 0.4688, 0.9951, 0.4688, 0.9976, 0.4375, 0.9976, 0.4375, 0.9951, 0.4688, 0.9951, 0.4688, 0.9951, 0.4688, 0.9976, 0.4688, 0.9976, 0.2812, 0.9976, 0.2812, 0.9976, 0.2812, 0.9976, 0.2812, 0.9976, 0.5, 0.9951, 0.5, 0.9976, 0.4688, 0.9976, 0.4688, 0.9951, 0.5, 0.9951, 0.5, 0.9951, 0.5, 0.9976, 0.5, 0.9976, 0.5312, 0.9976, 0.5625, 0.9976, 0.5625, 0.9976, 0.5312, 0.9976, 0.5312, 0.9951, 0.5312, 0.9976, 0.5, 0.9976, 0.5, 0.9951, 0.5312, 0.9951, 0.5312, 0.9951, 0.5312, 0.9976, 0.5312, 0.9976, 0.8438, 0.9976, 0.8438, 0.9976, 0.8438, 0.9976, 0.8438, 0.9976, 0.5625, 0.9951, 0.5625, 0.9976, 0.5312, 0.9976, 0.5312, 0.9951, 0.5625, 0.9951, 0.5625, 0.9951, 0.5625, 0.9976, 0.5625, 0.9976, 0.0, 0.9976, 0.0, 0.9976, 0.0, 0.9976, 0.0, 0.9976, 0.5938, 0.9951, 0.5938, 0.9976, 0.5625, 0.9976, 0.5625, 0.9951, 0.5938, 0.9951, 0.5938, 0.9951, 0.5938, 0.9976, 0.5938, 0.9976, 0.25, 0.9976, 0.2812, 0.9976, 0.2812, 0.9976, 0.25, 0.9976, 0.625, 0.9951, 0.625, 0.9976, 0.5938, 0.9976, 0.5938, 0.9951, 0.625, 0.9951, 0.625, 0.9951, 0.625, 0.9976, 0.625, 0.9976, 0.5625, 0.9976, 0.5625, 0.9976, 0.5625, 0.9976, 0.5625, 0.9976, 0.6562, 0.9951, 0.6562, 0.9976, 0.625, 0.9976, 0.625, 0.9951, 0.6562, 0.9951, 0.6562, 0.9951, 0.6562, 0.9976, 0.6562, 0.9976, 0.8125, 0.9976, 0.8125, 0.9976, 0.8125, 0.9976, 0.8125, 0.9976, 0.6875, 0.9951, 0.6875, 0.9976, 0.6562, 0.9976, 0.6562, 0.9951, 0.6875, 0.9951, 0.6875, 0.9951, 0.6875, 0.9976, 0.6875, 0.9976, 0.2812, 0.9976, 0.2812, 0.9976, 0.2812, 0.9976, 0.2812, 0.9976, 0.7188, 0.9951, 0.7188, 0.9976, 0.6875, 0.9976, 0.6875, 0.9951, 0.7188, 0.9951, 0.7188, 0.9951, 0.7188, 0.9976, 0.7188, 0.9976, 0.5312, 0.9976, 0.5312, 0.9976, 0.5312, 0.9976, 0.5312, 0.9976, 0.75, 0.9951, 0.75, 0.9976, 0.7188, 0.9976, 0.7188, 0.9951, 0.75, 0.9951, 0.75, 0.9951, 0.75, 0.9976, 0.75, 0.9976, 0.7812, 0.9976, 0.8125, 0.9976, 0.8125, 0.9976, 0.7812, 0.9976, 0.7812, 0.9951, 0.7812, 0.9976, 0.75, 0.9976, 0.75, 0.9951, 0.7812, 0.9951, 0.7812, 0.9951, 0.7812, 0.9976, 0.7812, 0.9976, 0.25, 0.9976, 0.25, 0.9976, 0.25, 0.9976, 0.25, 0.9976, 0.8125, 0.9951, 0.8125, 0.9976, 0.7812, 0.9976, 0.7812, 0.9951, 0.8125, 0.9951, 0.8125, 0.9951, 0.8125, 0.9976, 0.8125, 0.9976, 0.5, 0.9976, 0.5312, 0.9976, 0.5312, 0.9976, 0.5, 0.9976, 0.8438, 0.9951, 0.8438, 0.9976, 0.8125, 0.9976, 0.8125, 0.9951, 0.8438, 0.9951, 0.8438, 0.9951, 0.8438, 0.9976, 0.8438, 0.9976, 0.8125, 0.9976, 0.8125, 0.9976, 0.8125, 0.9976, 0.8125, 0.9976, 0.875, 0.9951, 0.875, 0.9976, 0.8438, 0.9976, 0.8438, 0.9951, 0.875, 0.9951, 0.875, 0.9951, 0.875, 0.9976, 0.875, 0.9976, 0.2188, 0.9976, 0.25, 0.9976, 0.25, 0.9976, 0.2188, 0.9976, 0.9062, 0.9951, 0.9062, 0.9976, 0.875, 0.9976, 0.875, 0.9951, 0.9062, 0.9951, 0.9062, 0.9951, 0.9062, 0.9976, 0.9062, 0.9976, 0.5312, 0.9976, 0.5312, 0.9976, 0.5312, 0.9976, 0.5312, 0.9976, 0.9375, 0.9951, 0.9375, 0.9976, 0.9062, 0.9976, 0.9062, 0.9951, 0.9375, 0.9951, 0.9375, 0.9951, 0.9375, 0.9976, 0.9375, 0.9976, 0.7812, 0.9976, 0.7812, 0.9976, 0.7812, 0.9976, 0.7812, 0.9976, 0.9688, 0.9951, 0.9688, 0.9976, 0.9375, 0.9976, 0.9375, 0.9951, 0.9688, 0.9951, 0.9688, 0.9951, 0.9688, 0.9976, 0.9688, 0.9976, 0.25, 0.9976, 0.25, 0.9976, 0.25, 0.9976, 0.25, 0.9976, 1.0, 0.9951, 1.0, 0.9976, 0.9688, 0.9976, 0.9688, 0.9951, 0.4197, 0.4197, 0.4496, 0.3833, 0.4496, 0.3833, 0.4197, 0.4197, 0.1582, 0.4717, 0.2032, 0.4854, 0.2032, 0.4854, 0.1582, 0.4717, 0.3833, 0.4496, 0.4197, 0.4197, 0.4197, 0.4197, 0.3833, 0.4496, 0.1167, 0.4496, 0.1582, 0.4717, 0.1582, 0.4717, 0.1167, 0.4496, 0.3418, 0.4717, 0.3833, 0.4496, 0.3833, 0.4496, 0.3418, 0.4717, 0.08029, 0.4197, 0.1167, 0.4496, 0.1167, 0.4496, 0.08029, 0.4197, 0.2968, 0.4854, 0.3418, 0.4717, 0.3418, 0.4717, 0.2968, 0.4854, 0.05045, 0.3833, 0.08029, 0.4197, 0.08029, 0.4197, 0.05045, 0.3833, 0.02827, 0.3418, 0.05045, 0.3833, 0.05045, 0.3833, 0.02827, 0.3418, 0.25, 0.49, 0.2968, 0.4854, 0.2968, 0.4854, 0.25, 0.49, 0.01461, 0.2968, 0.02827, 0.3418, 0.02827, 0.3418, 0.01461, 0.2968, 0.01, 0.25, 0.01461, 0.2968, 0.01461, 0.2968, 0.01, 0.25, 0.01461, 0.2032, 0.01, 0.25, 0.01, 0.25, 0.01461, 0.2032, 0.02827, 0.1582, 0.01461, 0.2032, 0.01461, 0.2032, 0.02827, 0.1582, 0.05045, 0.1167, 0.02827, 0.1582, 0.02827, 0.1582, 0.05045, 0.1167, 0.08029, 0.08029, 0.05045, 0.1167, 0.05045, 0.1167, 0.08029, 0.08029, 0.1167, 0.05045, 0.08029, 0.08029, 0.08029, 0.08029, 0.1167, 0.05045, 0.2968, 0.4854, 0.25, 0.49, 0.2032, 0.4854, 0.1582, 0.4717, 0.1167, 0.4496, 0.08029, 0.4197, 0.05045, 0.3833, 0.02827, 0.3418, 0.01461, 0.2968, 0.01, 0.25, 0.01461, 0.2032, 0.02827, 0.1582, 0.05045, 0.1167, 0.08029, 0.08029, 0.1167, 0.05045, 0.1582, 0.02827, 0.2032, 0.01461, 0.25, 0.01, 0.2968, 0.01461, 0.3418, 0.02827, 0.3833, 0.05045, 0.4197, 0.08029, 0.4496, 0.1167, 0.4717, 0.1582, 0.4854, 0.2032, 0.49, 0.25, 0.4854, 0.2968, 0.4717, 0.3418, 0.4496, 0.3833, 0.4197, 0.4197, 0.3833, 0.4496, 0.3418, 0.4717, 0.1582, 0.02827, 0.1167, 0.05045, 0.1167, 0.05045, 0.1582, 0.02827, 0.4197, 0.08029, 0.3833, 0.05045, 0.3833, 0.05045, 0.4197, 0.08029, 0.4496, 0.1167, 0.4197, 0.08029, 0.4197, 0.08029, 0.4496, 0.1167, 0.4717, 0.1582, 0.4496, 0.1167, 0.4496, 0.1167, 0.4717, 0.1582, 0.4854, 0.2032, 0.4717, 0.1582, 0.4717, 0.1582, 0.4854, 0.2032, 0.49, 0.25, 0.4854, 0.2032, 0.4854, 0.2032, 0.49, 0.25, 0.4854, 0.2968, 0.49, 0.25, 0.49, 0.25, 0.4854, 0.2968, 0.4717, 0.3418, 0.4854, 0.2968, 0.4854, 0.2968, 0.4717, 0.3418, 0.4496, 0.3833, 0.4717, 0.3418, 0.4717, 0.3418, 0.4496, 0.3833, 0.2032, 0.4854, 0.25, 0.49, 0.25, 0.49, 0.2032, 0.4854, 0.4197, 0.4197, 0.4496, 0.3833, 0.4496, 0.3833, 0.4197, 0.4197, 0.1582, 0.4717, 0.2032, 0.4854, 0.2032, 0.4854, 0.1582, 0.4717, 0.3833, 0.4496, 0.4197, 0.4197, 0.4197, 0.4197, 0.3833, 0.4496, 0.1167, 0.4496, 0.1582, 0.4717, 0.1582, 0.4717, 0.1167, 0.4496, 0.3418, 0.4717, 0.3833, 0.4496, 0.3833, 0.4496, 0.3418, 0.4717, 0.08029, 0.4197, 0.1167, 0.4496, 0.1167, 0.4496, 0.08029, 0.4197, 0.2968, 0.4854, 0.3418, 0.4717, 0.3418, 0.4717, 0.2968, 0.4854, 0.05045, 0.3833, 0.08029, 0.4197, 0.08029, 0.4197, 0.05045, 0.3833, 0.2032, 0.4854, 0.25, 0.49, 0.25, 0.49, 0.2032, 0.4854, 0.4496, 0.3833, 0.4717, 0.3418, 0.4717, 0.3418, 0.4496, 0.3833, 0.4717, 0.3418, 0.4854, 0.2968, 0.4854, 0.2968, 0.4717, 0.3418, 0.4854, 0.2968, 0.49, 0.25, 0.49, 0.25, 0.4854, 0.2968, 0.49, 0.25, 0.4854, 0.2032, 0.4854, 0.2032, 0.49, 0.25, 0.4854, 0.2032, 0.4717, 0.1582, 0.4717, 0.1582, 0.4854, 0.2032, 0.4717, 0.1582, 0.4496, 0.1167, 0.4496, 0.1167, 0.4717, 0.1582, 0.4496, 0.1167, 0.4197, 0.08029, 0.4197, 0.08029, 0.4496, 0.1167, 0.4197, 0.08029, 0.3833, 0.05045, 0.3833, 0.05045, 0.4197, 0.08029, 0.3833, 0.05045, 0.3418, 0.02827, 0.3418, 0.02827, 0.3833, 0.05045, 0.3418, 0.02827, 0.2968, 0.01461, 0.2968, 0.01461, 0.3418, 0.02827, 0.2968, 0.01461, 0.25, 0.01, 0.25, 0.01, 0.2968, 0.01461, 0.25, 0.01, 0.2032, 0.01461, 0.2032, 0.01461, 0.25, 0.01, 0.2032, 0.01461, 0.1582, 0.02827, 0.1582, 0.02827, 0.2032, 0.01461, 0.3438, 1.0, 0.3438, 1.0, 0.3438, 0.9976, 0.3438, 0.9976, 0.3125, 1.0, 0.3125, 1.0, 0.3125, 0.9976, 0.3125, 0.9976, 0.2812, 1.0, 0.2812, 1.0, 0.2812, 0.9976, 0.2812, 0.9976, 0.25, 1.0, 0.25, 1.0, 0.25, 0.9976, 0.25, 0.9976, 0.2188, 1.0, 0.2188, 1.0, 0.2188, 0.9976, 0.2188, 0.9976, 0.1875, 1.0, 0.1875, 1.0, 0.1875, 0.9976, 0.1875, 0.9976, 0.1562, 1.0, 0.1562, 1.0, 0.1562, 0.9976, 0.1562, 0.9976, 0.125, 1.0, 0.125, 1.0, 0.125, 0.9976, 0.125, 0.9976, 0.09375, 1.0, 0.09375, 1.0, 0.09375, 0.9976, 0.09375, 0.9976, 0.0625, 1.0, 0.0625, 1.0, 0.0625, 0.9976, 0.0625, 0.9976, 0.03125, 1.0, 0.03125, 1.0, 0.03125, 0.9976, 0.03125, 0.9976, 0.3833, 0.05045, 0.3418, 0.02827, 0.3418, 0.02827, 0.3833, 0.05045, 0.3418, 0.02827, 0.2968, 0.01461, 0.2968, 0.01461, 0.3418, 0.02827, 0.2968, 0.01461, 0.25, 0.01, 0.25, 0.01, 0.2968, 0.01461, 0.25, 0.01, 0.2032, 0.01461, 0.2032, 0.01461, 0.25, 0.01, 0.2032, 0.01461, 0.1582, 0.02827, 0.1582, 0.02827, 0.2032, 0.01461, 0.1582, 0.02827, 0.1167, 0.05045, 0.1167, 0.05045, 0.1582, 0.02827, 0.1167, 0.05045, 0.08029, 0.08029, 0.08029, 0.08029, 0.1167, 0.05045, 0.08029, 0.08029, 0.05045, 0.1167, 0.05045, 0.1167, 0.08029, 0.08029, 0.05045, 0.1167, 0.02827, 0.1582, 0.02827, 0.1582, 0.05045, 0.1167, 0.02827, 0.1582, 0.01461, 0.2032, 0.01461, 0.2032, 0.02827, 0.1582, 0.01461, 0.2032, 0.01, 0.25, 0.01, 0.25, 0.01461, 0.2032, 0.01, 0.25, 0.01461, 0.2968, 0.01461, 0.2968, 0.01, 0.25, 0.01461, 0.2968, 0.02827, 0.3418, 0.02827, 0.3418, 0.01461, 0.2968, 0.25, 0.49, 0.2968, 0.4854, 0.2968, 0.4854, 0.25, 0.49, 0.02827, 0.3418, 0.05045, 0.3833, 0.05045, 0.3833, 0.02827, 0.3418, 1.0, 0.9976, 1.0, 1.0, 0.9688, 1.0, 0.9688, 0.9976, 0.9688, 1.0, 0.9688, 1.0, 1.0, 1.0, 1.0, 1.0, 0.9688, 0.9976, 0.9688, 0.9976, 0.9688, 1.0, 0.9688, 1.0, 0.9688, 0.9976, 0.9688, 1.0, 0.9375, 1.0, 0.9375, 0.9976, 0.9375, 1.0, 0.9375, 1.0, 0.9688, 1.0, 0.9688, 1.0, 0.9375, 0.9976, 0.9375, 0.9976, 0.9375, 1.0, 0.9375, 1.0, 0.9375, 0.9976, 0.9375, 1.0, 0.9062, 1.0, 0.9062, 0.9976, 0.9062, 1.0, 0.9062, 1.0, 0.9375, 1.0, 0.9375, 1.0, 0.9062, 0.9976, 0.9062, 0.9976, 0.9062, 1.0, 0.9062, 1.0, 0.9062, 0.9976, 0.9062, 1.0, 0.875, 1.0, 0.875, 0.9976, 0.875, 1.0, 0.875, 1.0, 0.9062, 1.0, 0.9062, 1.0, 0.875, 0.9976, 0.875, 0.9976, 0.875, 1.0, 0.875, 1.0, 0.875, 0.9976, 0.875, 1.0, 0.8438, 1.0, 0.8438, 0.9976, 0.8438, 1.0, 0.8438, 1.0, 0.875, 1.0, 0.875, 1.0, 0.8438, 0.9976, 0.8438, 0.9976, 0.8438, 1.0, 0.8438, 1.0, 0.8438, 0.9976, 0.8438, 1.0, 0.8125, 1.0, 0.8125, 0.9976, 0.8125, 1.0, 0.8125, 1.0, 0.8438, 1.0, 0.8438, 1.0, 0.8125, 0.9976, 0.8125, 0.9976, 0.8125, 1.0, 0.8125, 1.0, 0.8125, 0.9976, 0.8125, 1.0, 0.7812, 1.0, 0.7812, 0.9976, 0.7812, 1.0, 0.7812, 1.0, 0.8125, 1.0, 0.8125, 1.0, 0.7812, 0.9976, 0.7812, 0.9976, 0.7812, 1.0, 0.7812, 1.0, 0.7812, 0.9976, 0.7812, 1.0, 0.75, 1.0, 0.75, 0.9976, 0.75, 1.0, 0.75, 1.0, 0.7812, 1.0, 0.7812, 1.0, 0.75, 0.9976, 0.75, 0.9976, 0.75, 1.0, 0.75, 1.0, 0.75, 0.9976, 0.75, 1.0, 0.7188, 1.0, 0.7188, 0.9976, 0.7188, 1.0, 0.7188, 1.0, 0.75, 1.0, 0.75, 1.0, 0.7188, 0.9976, 0.7188, 0.9976, 0.7188, 1.0, 0.7188, 1.0, 0.7188, 0.9976, 0.7188, 1.0, 0.6875, 1.0, 0.6875, 0.9976, 0.6875, 1.0, 0.6875, 1.0, 0.7188, 1.0, 0.7188, 1.0, 0.6875, 0.9976, 0.6875, 0.9976, 0.6875, 1.0, 0.6875, 1.0, 0.6875, 0.9976, 0.6875, 1.0, 0.6562, 1.0, 0.6562, 0.9976, 0.6562, 1.0, 0.6562, 1.0, 0.6875, 1.0, 0.6875, 1.0, 0.6562, 0.9976, 0.6562, 0.9976, 0.6562, 1.0, 0.6562, 1.0, 0.6562, 0.9976, 0.6562, 1.0, 0.625, 1.0, 0.625, 0.9976, 0.625, 1.0, 0.625, 1.0, 0.6562, 1.0, 0.6562, 1.0, 0.625, 0.9976, 0.625, 0.9976, 0.625, 1.0, 0.625, 1.0, 0.625, 0.9976, 0.625, 1.0, 0.5938, 1.0, 0.5938, 0.9976, 0.5938, 1.0, 0.5938, 1.0, 0.625, 1.0, 0.625, 1.0, 0.5938, 0.9976, 0.5938, 0.9976, 0.5938, 1.0, 0.5938, 1.0, 0.5938, 0.9976, 0.5938, 1.0, 0.5625, 1.0, 0.5625, 0.9976, 0.5625, 1.0, 0.5625, 1.0, 0.5938, 1.0, 0.5938, 1.0, 0.5625, 0.9976, 0.5625, 0.9976, 0.5625, 1.0, 0.5625, 1.0, 0.5625, 0.9976, 0.5625, 1.0, 0.5312, 1.0, 0.5312, 0.9976, 0.5312, 1.0, 0.5312, 1.0, 0.5625, 1.0, 0.5625, 1.0, 0.5312, 0.9976, 0.5312, 0.9976, 0.5312, 1.0, 0.5312, 1.0, 0.5312, 0.9976, 0.5312, 1.0, 0.5, 1.0, 0.5, 0.9976, 0.5, 1.0, 0.5, 1.0, 0.5312, 1.0, 0.5312, 1.0, 0.5, 0.9976, 0.5, 0.9976, 0.5, 1.0, 0.5, 1.0, 0.5, 0.9976, 0.5, 1.0, 0.4688, 1.0, 0.4688, 0.9976, 0.4688, 1.0, 0.4688, 1.0, 0.5, 1.0, 0.5, 1.0, 0.4688, 0.9976, 0.4688, 0.9976, 0.4688, 1.0, 0.4688, 1.0, 0.4688, 0.9976, 0.4688, 1.0, 0.4375, 1.0, 0.4375, 0.9976, 0.4375, 1.0, 0.4375, 1.0, 0.4688, 1.0, 0.4688, 1.0, 0.4375, 0.9976, 0.4375, 0.9976, 0.4375, 1.0, 0.4375, 1.0, 0.4375, 0.9976, 0.4375, 1.0, 0.4062, 1.0, 0.4062, 0.9976, 0.4062, 1.0, 0.4062, 1.0, 0.4375, 1.0, 0.4375, 1.0, 0.4062, 0.9976, 0.4062, 0.9976, 0.4062, 1.0, 0.4062, 1.0, 0.4062, 0.9976, 0.4062, 1.0, 0.375, 1.0, 0.375, 0.9976, 0.375, 1.0, 0.375, 1.0, 0.4062, 1.0, 0.4062, 1.0, 0.375, 0.9976, 0.375, 0.9976, 0.375, 1.0, 0.375, 1.0, 0.375, 0.9976, 0.375, 1.0, 0.3438, 1.0, 0.3438, 0.9976, 0.3438, 1.0, 0.3438, 1.0, 0.375, 1.0, 0.375, 1.0, 0.3438, 0.9976, 0.3438, 0.9976, 0.3438, 1.0, 0.3438, 1.0, 0.3438, 0.9976, 0.3438, 1.0, 0.3125, 1.0, 0.3125, 0.9976, 0.3125, 1.0, 0.3125, 1.0, 0.3438, 1.0, 0.3438, 1.0, 0.3125, 0.9976, 0.3125, 0.9976, 0.3125, 1.0, 0.3125, 1.0, 0.3125, 0.9976, 0.3125, 1.0, 0.2812, 1.0, 0.2812, 0.9976, 0.2812, 1.0, 0.2812, 1.0, 0.3125, 1.0, 0.3125, 1.0, 0.2812, 0.9976, 0.2812, 0.9976, 0.2812, 1.0, 0.2812, 1.0, 0.2812, 0.9976, 0.2812, 1.0, 0.25, 1.0, 0.25, 0.9976, 0.25, 1.0, 0.25, 1.0, 0.2812, 1.0, 0.2812, 1.0, 0.25, 0.9976, 0.25, 0.9976, 0.25, 1.0, 0.25, 1.0, 0.25, 0.9976, 0.25, 1.0, 0.2188, 1.0, 0.2188, 0.9976, 0.2188, 1.0, 0.2188, 1.0, 0.25, 1.0, 0.25, 1.0, 0.2188, 0.9976, 0.2188, 0.9976, 0.2188, 1.0, 0.2188, 1.0, 0.2188, 0.9976, 0.2188, 1.0, 0.1875, 1.0, 0.1875, 0.9976, 0.1875, 1.0, 0.1875, 1.0, 0.2188, 1.0, 0.2188, 1.0, 0.1875, 0.9976, 0.1875, 0.9976, 0.1875, 1.0, 0.1875, 1.0, 0.1875, 0.9976, 0.1875, 1.0, 0.1562, 1.0, 0.1562, 0.9976, 0.1562, 1.0, 0.1562, 1.0, 0.1875, 1.0, 0.1875, 1.0, 0.1562, 0.9976, 0.1562, 0.9976, 0.1562, 1.0, 0.1562, 1.0, 0.1562, 0.9976, 0.1562, 1.0, 0.125, 1.0, 0.125, 0.9976, 0.125, 1.0, 0.125, 1.0, 0.1562, 1.0, 0.1562, 1.0, 0.125, 0.9976, 0.125, 0.9976, 0.125, 1.0, 0.125, 1.0, 0.125, 0.9976, 0.125, 1.0, 0.09375, 1.0, 0.09375, 0.9976, 0.09375, 1.0, 0.09375, 1.0, 0.125, 1.0, 0.125, 1.0, 0.09375, 0.9976, 0.09375, 0.9976, 0.09375, 1.0, 0.09375, 1.0, 0.09375, 0.9976, 0.09375, 1.0, 0.0625, 1.0, 0.0625, 0.9976, 0.0625, 1.0, 0.0625, 1.0, 0.09375, 1.0, 0.09375, 1.0, 0.0625, 0.9976, 0.0625, 0.9976, 0.0625, 1.0, 0.0625, 1.0, 0.0625, 0.9976, 0.0625, 1.0, 0.03125, 1.0, 0.03125, 0.9976, 0.03125, 1.0, 0.03125, 1.0, 0.0625, 1.0, 0.0625, 1.0, 0.03125, 0.9976, 0.03125, 0.9976, 0.03125, 1.0, 0.03125, 1.0, 0.03125, 0.9976, 0.03125, 1.0, 0.0, 1.0, 0.0, 0.9976, 0.0, 1.0, 0.0, 1.0, 0.03125, 1.0, 0.03125, 1.0, 0.0, 0.9976, 0.0, 0.9976, 0.0, 1.0, 0.0, 1.0, 0.375, 1.0, 0.375, 1.0, 0.375, 0.9976, 0.375, 0.9976, 0.4062, 1.0, 0.4062, 1.0, 0.4062, 0.9976, 0.4062, 0.9976, 0.4375, 1.0, 0.4375, 1.0, 0.4375, 0.9976, 0.4375, 0.9976, 0.4688, 1.0, 0.4688, 1.0, 0.4688, 0.9976, 0.4688, 0.9976, 0.5, 1.0, 0.5, 1.0, 0.5, 0.9976, 0.5, 0.9976, 0.5312, 1.0, 0.5312, 1.0, 0.5312, 0.9976, 0.5312, 0.9976, 0.5625, 1.0, 0.5625, 1.0, 0.5625, 0.9976, 0.5625, 0.9976, 0.5938, 1.0, 0.5938, 1.0, 0.5938, 0.9976, 0.5938, 0.9976, 0.625, 1.0, 0.625, 1.0, 0.625, 0.9976, 0.625, 0.9976, 0.6562, 1.0, 0.6562, 1.0, 0.6562, 0.9976, 0.6562, 0.9976, 0.6875, 1.0, 0.6875, 1.0, 0.6875, 0.9976, 0.6875, 0.9976, 0.7188, 1.0, 0.7188, 1.0, 0.7188, 0.9976, 0.7188, 0.9976, 0.75, 1.0, 0.75, 1.0, 0.75, 0.9976, 0.75, 0.9976, 0.7812, 1.0, 0.7812, 1.0, 0.7812, 0.9976, 0.7812, 0.9976, 0.8125, 1.0, 0.8125, 1.0, 0.8125, 0.9976, 0.8125, 0.9976, 0.8438, 1.0, 0.8438, 1.0, 0.8438, 0.9976, 0.8438, 0.9976, 0.875, 1.0, 0.875, 1.0, 0.875, 0.9976, 0.875, 0.9976, 0.9062, 1.0, 0.9062, 1.0, 0.9062, 0.9976, 0.9062, 0.9976, 0.9375, 1.0, 0.9375, 1.0, 0.9375, 0.9976, 0.9375, 0.9976, 0.9688, 1.0, 0.9688, 1.0, 0.9688, 0.9976, 0.9688, 0.9976, 1.0, 1.0, 1.0, 1.0, 1.0, 0.9976, 1.0, 0.9976])
me_cylinder.materials.append(mat_material)
me_cylinder.update()

# ---- objects
ob_cylinder = bpy.data.objects.new('Cylinder', me_cylinder)

# ---- transforms, parenting, visibility, modifiers, constraints
ob_cylinder.location = (0.0, 0.0, 0.0)
ob_cylinder.scale = (0.1, 0.1, 9.0)

# ---- collection membership
col_collection.objects.link(ob_cylinder)

# ---- scene / render settings (as saved in the file)
scene.frame_start = 1; scene.frame_end = 250; scene.frame_set(1)
scene.render.engine = 'BLENDER_EEVEE_NEXT'
scene.cycles.sampling_pattern = 'TABULATED_SOBOL'
scene.cycles.use_light_tree = False
scene.view_settings.view_transform = 'Filmic'
bpy.context.view_layer.update()

# ---- added for rendering (the .blend has no active camera): camera
cam_auto = bpy.data.cameras.new('AutoCamera')
cam_auto.lens = 50.0
cam_auto.sensor_width = 36.0
cam_auto.clip_end = 1000.0
ob_auto_camera = bpy.data.objects.new('AutoCamera', cam_auto)
scene.collection.objects.link(ob_auto_camera)
ob_auto_camera.location = (16.6676, -20.0011, 13.3341)
ob_auto_camera.rotation_euler = (1.09748, -7.21219e-08, 0.694738)
scene.camera = ob_auto_camera
bpy.context.view_layer.update()
